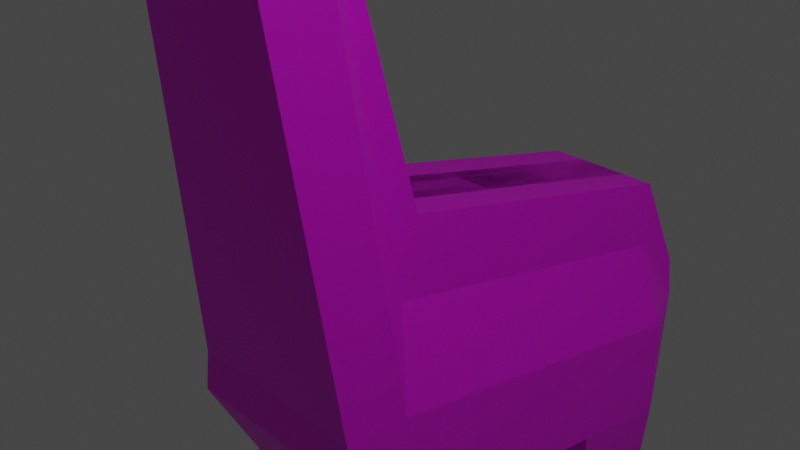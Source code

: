 # Source: lab3.blend  (saved by Blender 3.4.6; exported with 4.5.12 LTS)
import bpy
from mathutils import Matrix  # noqa: F401  (used for matrix-valued properties, if any)

bpy.ops.wm.read_factory_settings(use_empty=True)
scene = bpy.context.scene
scene.name = 'Scene'

# ---- collections
col_collection = bpy.data.collections.new('Collection'); scene.collection.children.link(col_collection)

# ---- images (referenced by path relative to the original .blend; pixels are not part of the script)
import os
ASSET_DIR = os.environ.get("B2B_ASSET_DIR", "")  # directory of the original .blend (textures are referenced by path, not embedded)
HERE = os.path.dirname(os.path.abspath(__file__))  # packed textures are extracted next to this script under _unpacked/

def load_image(name, relpath, width, height, colorspace="sRGB"):
    """Load a texture the original file referenced (path relative to the .blend, or extracted next to this script)."""
    p = next((c for c in (os.path.join(HERE, relpath), os.path.join(ASSET_DIR, relpath)) if relpath and os.path.exists(c)), "")
    if p:
        img = bpy.data.images.load(p, check_existing=True)
        img.name = name
    else:  # same state as the original file: an image datablock whose file is absent (Cycles renders it pink)
        img = bpy.data.images.new(name, width, height)
        img.source = "FILE"
        img.filepath = "//" + (relpath or name)
    img.colorspace_settings.name = colorspace
    return img
img_gyulai_png = load_image('Gyulai.png', 'Gyulai.png', 1024, 1024, 'sRGB')
img_weezer_jpg = load_image('Weezer.jpg', 'Weezer.jpg', 1024, 1024, 'sRGB')

# ---- materials (node trees are filled in below, after node groups)
mat_guali = bpy.data.materials.new('Guali')
mat_guali.use_transparent_shadow = False
mat_material_001 = bpy.data.materials.new('Material.001')
mat_material_001.use_transparent_shadow = False
mat_material_004 = bpy.data.materials.new('Material.004')
mat_material_004.use_transparent_shadow = False

# ---- material node trees
mat_guali.use_nodes = True; mat_guali.node_tree.nodes.clear()
_N = mat_guali.node_tree.nodes; _L = mat_guali.node_tree.links
n0 = _N.new('ShaderNodeBsdfPrincipled'); n0.name = 'Principled BSDF'; n0.location = (10, 300)
n0.distribution = 'GGX'
n0.subsurface_method = 'RANDOM_WALK_SKIN'
n0.inputs[3].default_value = 1.45
n0.inputs[27].default_value = (0.0, 0.0, 0.0, 1.0)
n0.inputs[28].default_value = 1.0
n1 = _N.new('ShaderNodeOutputMaterial'); n1.name = 'Material Output'; n1.location = (300, 300)
n2 = _N.new('ShaderNodeTexImage'); n2.name = 'Image Texture'; n2.location = (-280, 280)
n2.image = img_gyulai_png
_L.new(n0.outputs[0], n1.inputs[0])
_L.new(n2.outputs[0], n0.inputs[0])
n1.is_active_output = True
mat_material_001.use_nodes = True; mat_material_001.node_tree.nodes.clear()
_N = mat_material_001.node_tree.nodes; _L = mat_material_001.node_tree.links
n0 = _N.new('ShaderNodeBsdfPrincipled'); n0.name = 'Principled BSDF'; n0.location = (10, 300)
n0.distribution = 'GGX'
n0.subsurface_method = 'RANDOM_WALK_SKIN'
n0.inputs[3].default_value = 1.45
n0.inputs[27].default_value = (0.0, 0.0, 0.0, 1.0)
n0.inputs[28].default_value = 1.0
n1 = _N.new('ShaderNodeOutputMaterial'); n1.name = 'Material Output'; n1.location = (300, 300)
n2 = _N.new('ShaderNodeTexImage'); n2.name = 'Image Texture'; n2.location = (-280, 280)
n2.image = img_weezer_jpg
_L.new(n0.outputs[0], n1.inputs[0])
_L.new(n2.outputs[0], n0.inputs[0])
n1.is_active_output = True
mat_material_004.use_nodes = True; mat_material_004.node_tree.nodes.clear()
_N = mat_material_004.node_tree.nodes; _L = mat_material_004.node_tree.links
n0 = _N.new('ShaderNodeBsdfPrincipled'); n0.name = 'Principled BSDF'; n0.location = (10, 300)
n0.distribution = 'GGX'
n0.subsurface_method = 'RANDOM_WALK_SKIN'
n0.inputs[3].default_value = 1.45
n0.inputs[27].default_value = (0.0, 0.0, 0.0, 1.0)
n0.inputs[28].default_value = 1.0
n1 = _N.new('ShaderNodeOutputMaterial'); n1.name = 'Material Output'; n1.location = (300, 300)
n2 = _N.new('ShaderNodeTexImage'); n2.name = 'Image Texture'; n2.location = (-280, 280)
n2.image = img_weezer_jpg
_L.new(n0.outputs[0], n1.inputs[0])
_L.new(n2.outputs[0], n0.inputs[0])
n1.is_active_output = True

# ---- world
world_world = bpy.data.worlds.new('World'); scene.world = world_world
world_world.use_nodes = True; world_world.node_tree.nodes.clear()
_N = world_world.node_tree.nodes; _L = world_world.node_tree.links
n0 = _N.new('ShaderNodeOutputWorld'); n0.name = 'World Output'; n0.location = (300, 300)
n1 = _N.new('ShaderNodeBackground'); n1.name = 'Background'; n1.location = (10, 300)
n1.inputs[0].default_value = (0.05088, 0.05088, 0.05088, 1.0)
_L.new(n1.outputs[0], n0.inputs[0])
n0.is_active_output = True
world_world.color = (0.05088, 0.05088, 0.05088)
world_world.use_sun_shadow = False
world_world.sun_shadow_jitter_overblur = 0.0

# ---- cameras
cam_camera = bpy.data.cameras.new('Camera')
cam_camera.clip_end = 100.0
cam_camera.ortho_scale = 7.314

# ---- lights
light_light = bpy.data.lights.new('Light', 'POINT')
light_light.transmission_factor = 0.0
light_light.energy = 959.0
light_light.shadow_soft_size = 0.1
light_light.shadow_maximum_resolution = 0.006
light_light.use_absolute_resolution = True

# ---- meshes
me_cylinder_002 = bpy.data.meshes.new('Cylinder.002')
me_cylinder_002.from_pydata([(0.0, 1.0, -0.75), (0.0, 1.0, 0.75), (0.1951, 0.9808, -0.75), (0.1951, 0.9808, 0.75), (0.3827, 0.9239, -0.75), (0.3827, 0.9239, 0.75), (0.5556, 0.8315, -0.75), (0.5556, 0.8315, 0.75), (0.7071, 0.7071, -0.75), (0.7071, 0.7071, 0.75), (0.8315, 0.5556, -0.75), (0.8315, 0.5556, 0.75), (0.9239, 0.3827, -0.75), (0.9239, 0.3827, 0.75), (0.9808, 0.1951, -0.75), (0.9808, 0.1951, 0.75), (1.0, 0.0, -0.75), (1.0, 0.0, 0.75), (0.9808, -0.1951, -0.75), (0.9808, -0.1951, 0.75), (0.9239, -0.3827, -0.75), (0.9239, -0.3827, 0.75), (0.8315, -0.5556, -0.75), (0.8315, -0.5556, 0.75), (0.7071, -0.7071, -0.75), (0.7071, -0.7071, 0.75), (0.5556, -0.8315, -0.75), (0.5556, -0.8315, 0.75), (0.3827, -0.9239, -0.75), (0.3827, -0.9239, 0.75), (0.1951, -0.9808, -0.75), (0.1951, -0.9808, 0.75), (0.0, -1.0, -0.75), (0.0, -1.0, 0.75), (-0.1951, -0.9808, -0.75), (-0.1951, -0.9808, 0.75), (-0.3827, -0.9239, -0.75), (-0.3827, -0.9239, 0.75), (-0.5556, -0.8315, -0.75), (-0.5556, -0.8315, 0.75), (-0.7071, -0.7071, -0.75), (-0.7071, -0.7071, 0.75), (-0.8315, -0.5556, -0.75), (-0.8315, -0.5556, 0.75), (-0.9239, -0.3827, -0.75), (-0.9239, -0.3827, 0.75), (-0.9808, -0.1951, -0.75), (-0.9808, -0.1951, 0.75), (-1.0, 0.0, -0.75), (-1.0, 0.0, 0.75), (-0.9808, 0.1951, -0.75), (-0.9808, 0.1951, 0.75), (-0.9239, 0.3827, -0.75), (-0.9239, 0.3827, 0.75), (-0.8315, 0.5556, -0.75), (-0.8315, 0.5556, 0.75), (-0.7071, 0.7071, -0.75), (-0.7071, 0.7071, 0.75), (-0.5556, 0.8315, -0.75), (-0.5556, 0.8315, 0.75), (-0.3827, 0.9239, -0.75), (-0.3827, 0.9239, 0.75), (-0.1951, 0.9808, -0.75), (-0.1951, 0.9808, 0.75), (0.0, 0.0, -0.75), (0.0, 0.9272, -0.6814), (0.0, 0.9, 0.75), (0.1809, 0.9094, -0.6814), (0.1756, 0.8827, 0.75), (0.3548, 0.8566, -0.6814), (0.3444, 0.8315, 0.75), (0.5151, 0.7709, -0.6814), (0.5, 0.7483, 0.75), (0.6556, 0.6556, -0.6814), (0.6364, 0.6364, 0.75), (0.7709, 0.5151, -0.6814), (0.7483, 0.5, 0.75), (0.8566, 0.3548, -0.6814), (0.8315, 0.3444, 0.75), (0.9094, 0.1809, -0.6814), (0.8827, 0.1756, 0.75), (0.9272, 0.0, -0.6814), (0.9, 0.0, 0.75), (0.9094, -0.1809, -0.6814), (0.8827, -0.1756, 0.75), (0.8566, -0.3548, -0.6814), (0.8315, -0.3444, 0.75), (0.7709, -0.5151, -0.6814), (0.7483, -0.5, 0.75), (0.6556, -0.6556, -0.6814), (0.6364, -0.6364, 0.75), (0.5151, -0.7709, -0.6814), (0.5, -0.7483, 0.75), (0.3548, -0.8566, -0.6814), (0.3444, -0.8315, 0.75), (0.1809, -0.9094, -0.6814), (0.1756, -0.8827, 0.75), (0.0, -0.9272, -0.6814), (0.0, -0.9, 0.75), (-0.1809, -0.9094, -0.6814), (-0.1756, -0.8827, 0.75), (-0.3548, -0.8566, -0.6814), (-0.3444, -0.8315, 0.75), (-0.5151, -0.7709, -0.6814), (-0.5, -0.7483, 0.75), (-0.6556, -0.6556, -0.6814), (-0.6364, -0.6364, 0.75), (-0.7709, -0.5151, -0.6814), (-0.7483, -0.5, 0.75), (-0.8566, -0.3548, -0.6814), (-0.8315, -0.3444, 0.75), (-0.9094, -0.1809, -0.6814), (-0.8827, -0.1756, 0.75), (-0.9272, 0.0, -0.6814), (-0.9, 0.0, 0.75), (-0.9094, 0.1809, -0.6814), (-0.8827, 0.1756, 0.75), (-0.8566, 0.3548, -0.6814), (-0.8315, 0.3444, 0.75), (-0.7709, 0.5151, -0.6814), (-0.7483, 0.5, 0.75), (-0.6556, 0.6556, -0.6814), (-0.6364, 0.6364, 0.75), (-0.5151, 0.7709, -0.6814), (-0.5, 0.7483, 0.75), (-0.3548, 0.8566, -0.6814), (-0.3444, 0.8315, 0.75), (-0.1809, 0.9094, -0.6814), (-0.1756, 0.8827, 0.75), (-2.262e-16, 0.0, -0.65), (0.01489, 0.934, -0.4252), (0.01292, 0.996, -0.3805), (0.01423, 1.067, -0.321), (0.01386, 1.131, -0.2515), (0.01279, 1.191, -0.1781), (0.01053, 1.244, -0.09806), (0.007569, 1.288, -0.01469), (0.004171, 1.326, 0.07064), (2.213e-05, 1.348, 0.1578), (-0.004248, 1.358, 0.2422), (-0.008528, 1.353, 0.322), (-0.01255, 1.33, 0.3926), (-0.01576, 1.28, 0.4465), (-0.01828, 1.215, 0.4887), (-0.0204, 1.14, 0.5239), (-0.02104, 1.049, 0.5364), (-0.01729, 0.9692, 0.5519), (-0.01729, 0.9753, 0.6481), (-0.02098, 1.066, 0.64), (-0.02017, 1.17, 0.6246), (-0.01756, 1.266, 0.5809), (-0.01414, 1.352, 0.5235), (-0.009506, 1.421, 0.4451), (-0.003869, 1.455, 0.346), (0.001706, 1.463, 0.2422), (0.006948, 1.451, 0.1386), (0.01177, 1.425, 0.03678), (0.0156, 1.383, -0.05899), (0.01888, 1.334, -0.1516), (0.02135, 1.276, -0.2395), (0.02253, 1.21, -0.3205), (0.02291, 1.138, -0.3974), (0.0214, 1.058, -0.4648), (0.02219, 0.9797, -0.5097), (0.07905, 0.9751, 0.6481), (0.08402, 1.065, 0.64), (0.08482, 1.168, 0.6249), (0.08741, 1.263, 0.5817), (0.09077, 1.347, 0.5252), (0.09533, 1.416, 0.4481), (0.1009, 1.45, 0.3504), (0.1064, 1.457, 0.2477), (0.1116, 1.445, 0.1448), (0.1164, 1.42, 0.04336), (0.1202, 1.377, -0.05231), (0.1235, 1.328, -0.1449), (0.126, 1.27, -0.2329), (0.1272, 1.203, -0.3143), (0.1276, 1.132, -0.3915), (0.126, 1.051, -0.4595), (0.1181, 0.9722, -0.5055), (0.07904, 0.969, 0.552), (0.08396, 1.048, 0.5365), (0.0846, 1.138, 0.5242), (0.08668, 1.213, 0.4895), (0.08915, 1.276, 0.4482), (0.09228, 1.325, 0.3956), (0.09622, 1.348, 0.3264), (0.1004, 1.352, 0.2477), (0.1047, 1.342, 0.164), (0.1088, 1.321, 0.07722), (0.1122, 1.282, -0.008015), (0.1152, 1.238, -0.09139), (0.1174, 1.185, -0.1715), (0.1185, 1.125, -0.2453), (0.1189, 1.06, -0.3152), (0.1176, 0.9888, -0.3752), (0.1108, 0.9264, -0.421), (0.01173, 0.9599, -0.4066), (0.01354, 1.031, -0.3506), (0.01424, 1.1, -0.2874), (0.01351, 1.162, -0.2158), (0.01165, 1.217, -0.138), (0.009277, 1.268, -0.05748), (0.005881, 1.307, 0.02797), (0.002085, 1.337, 0.1143), (-0.002045, 1.358, 0.2009), (-0.006432, 1.358, 0.2835), (-0.01053, 1.341, 0.3569), (-0.01416, 1.306, 0.4196), (-0.01732, 1.254, 0.4727), (-0.01931, 1.178, 0.5058), (-0.02074, 1.095, 0.5305), (-0.02137, 1.003, 0.5427), (-0.02135, 1.014, 0.6471), (-0.02061, 1.118, 0.6328), (-0.01886, 1.218, 0.6027), (-0.01625, 1.314, 0.5591), (-0.01186, 1.388, 0.4851), (-0.006687, 1.438, 0.3956), (-0.001073, 1.463, 0.2947), (0.004485, 1.462, 0.1897), (0.00936, 1.438, 0.08769), (0.01371, 1.404, -0.01126), (0.01749, 1.361, -0.1067), (0.02012, 1.305, -0.1955), (0.02214, 1.244, -0.281), (0.02293, 1.175, -0.36), (0.02215, 1.098, -0.4311), (0.01998, 1.016, -0.4951), (0.08365, 1.013, 0.6472), (0.08439, 1.117, 0.6329), (0.08612, 1.216, 0.6032), (0.08869, 1.31, 0.5602), (0.09301, 1.383, 0.4874), (0.09811, 1.433, 0.3993), (0.1036, 1.457, 0.2997), (0.1092, 1.456, 0.1956), (0.114, 1.433, 0.09407), (0.1183, 1.399, -0.004621), (0.1221, 1.355, -0.1), (0.1248, 1.299, -0.1889), (0.1268, 1.238, -0.2746), (0.1276, 1.169, -0.3539), (0.1268, 1.091, -0.4255), (0.1246, 1.008, -0.4902), (0.08363, 1.002, 0.5428), (0.08426, 1.093, 0.5306), (0.08567, 1.175, 0.5063), (0.08762, 1.25, 0.4738), (0.09071, 1.301, 0.4219), (0.09427, 1.335, 0.3606), (0.09829, 1.352, 0.2885), (0.1026, 1.352, 0.2069), (0.1067, 1.331, 0.1207), (0.1105, 1.302, 0.03461), (0.1139, 1.263, -0.05076), (0.1163, 1.212, -0.1314), (0.1181, 1.156, -0.2094), (0.1189, 1.093, -0.2814), (0.1182, 1.024, -0.3451), (0.1163, 0.9522, -0.4017), (0.06155, 0.922, -0.4079), (0.06418, 0.9847, -0.3674), (0.06547, 1.055, -0.3086), (0.0651, 1.118, -0.2399), (0.06405, 1.178, -0.1672), (0.06181, 1.23, -0.08809), (0.05889, 1.273, -0.005865), (0.05555, 1.311, 0.07813), (0.05149, 1.333, 0.1633), (0.04736, 1.342, 0.245), (0.04327, 1.338, 0.3212), (0.03948, 1.316, 0.3876), (0.03649, 1.269, 0.4378), (0.03411, 1.208, 0.4777), (0.03207, 1.136, 0.5116), (0.03145, 1.046, 0.5236), (0.03087, 0.968, 0.5346), (0.1318, 0.9479, -0.4625), (0.1348, 1.019, -0.4167), (0.1362, 1.095, -0.3526), (0.1358, 1.163, -0.279), (0.1347, 1.227, -0.2014), (0.1323, 1.282, -0.1173), (0.1292, 1.329, -0.02934), (0.1256, 1.369, 0.06111), (0.1211, 1.393, 0.1551), (0.1164, 1.403, 0.2484), (0.1115, 1.398, 0.339), (0.1068, 1.369, 0.4222), (0.103, 1.311, 0.4869), (0.1, 1.237, 0.5357), (0.09772, 1.153, 0.5746), (0.097, 1.056, 0.5883), (0.09639, 0.972, 0.6), (0.07147, 0.9842, -0.5228), (0.07477, 1.062, -0.4726), (0.0763, 1.144, -0.4039), (0.07593, 1.216, -0.326), (0.07473, 1.284, -0.2438), (0.07223, 1.342, -0.1549), (0.06891, 1.391, -0.06114), (0.06503, 1.435, 0.03588), (0.06014, 1.461, 0.1393), (0.05479, 1.473, 0.245), (0.04908, 1.465, 0.3512), (0.04329, 1.429, 0.4531), (0.03852, 1.358, 0.5339), (0.03501, 1.271, 0.5927), (0.03236, 1.173, 0.6372), (0.03153, 1.068, 0.6528), (0.03088, 0.9763, 0.6654), (0.001264, 0.9582, -0.4682), (0.004199, 1.028, -0.4233), (0.005603, 1.103, -0.3599), (0.005232, 1.171, -0.2868), (0.004108, 1.234, -0.2096), (0.001743, 1.289, -0.1256), (-0.001378, 1.336, -0.03767), (-0.004991, 1.377, 0.0529), (-0.00948, 1.4, 0.1474), (-0.01424, 1.411, 0.2415), (-0.01917, 1.405, 0.3334), (-0.02402, 1.376, 0.4185), (-0.02795, 1.317, 0.4848), (-0.03092, 1.241, 0.5347), (-0.03329, 1.155, 0.5742), (-0.03402, 1.057, 0.5882), (-0.03464, 0.9723, 0.6), (-0.03437, 1.008, 0.5949), (-0.03368, 1.107, 0.5816), (-0.03209, 1.198, 0.5542), (-0.02978, 1.284, 0.5157), (-0.026, 1.347, 0.4521), (-0.02159, 1.39, 0.3757), (-0.01672, 1.411, 0.2885), (-0.01175, 1.411, 0.1946), (-0.007241, 1.388, 0.1002), (-0.003166, 1.357, 0.007536), (0.0004205, 1.315, -0.08293), (0.00292, 1.262, -0.1676), (0.004859, 1.204, -0.2492), (0.00562, 1.138, -0.3245), (0.004886, 1.066, -0.3915), (0.002899, 0.9887, -0.4515), (0.03115, 1.015, 0.6601), (0.03191, 1.12, 0.6455), (0.03368, 1.222, 0.615), (0.03635, 1.319, 0.5703), (0.04086, 1.395, 0.4944), (0.04618, 1.447, 0.4022), (0.05195, 1.473, 0.2986), (0.05763, 1.472, 0.1913), (0.06259, 1.448, 0.08758), (0.067, 1.414, -0.0128), (0.07082, 1.369, -0.1095), (0.07348, 1.313, -0.1994), (0.07553, 1.251, -0.2859), (0.07633, 1.181, -0.366), (0.07554, 1.103, -0.4383), (0.07331, 1.019, -0.5036), (0.09665, 1.008, 0.595), (0.09733, 1.105, 0.5818), (0.0989, 1.195, 0.5548), (0.1012, 1.28, 0.5172), (0.1049, 1.341, 0.455), (0.1092, 1.383, 0.3804), (0.1139, 1.404, 0.2947), (0.1189, 1.404, 0.202), (0.1233, 1.381, 0.1082), (0.1274, 1.349, 0.01582), (0.131, 1.308, -0.07455), (0.1335, 1.255, -0.1593), (0.1354, 1.197, -0.2412), (0.1362, 1.13, -0.3169), (0.1355, 1.057, -0.3846), (0.1334, 0.9792, -0.4453), (0.03113, 1.001, 0.5298), (0.03175, 1.091, 0.5179), (0.03313, 1.171, 0.4941), (0.03502, 1.245, 0.4626), (0.03799, 1.293, 0.4127), (0.04139, 1.326, 0.3539), (0.04526, 1.343, 0.2846), (0.04948, 1.342, 0.2053), (0.05351, 1.322, 0.1208), (0.05723, 1.292, 0.03615), (0.06058, 1.254, -0.04802), (0.06292, 1.204, -0.1276), (0.06476, 1.149, -0.2045), (0.06548, 1.087, -0.2754), (0.0648, 1.02, -0.3379), (0.06302, 0.9491, -0.3932)], [], [(0, 1, 3, 2), (2, 3, 5, 4), (4, 5, 7, 6), (6, 7, 9, 8), (8, 9, 11, 10), (10, 11, 13, 12), (12, 13, 15, 14), (14, 15, 17, 16), (16, 17, 19, 18), (18, 19, 21, 20), (20, 21, 23, 22), (22, 23, 25, 24), (24, 25, 27, 26), (26, 27, 29, 28), (28, 29, 31, 30), (30, 31, 33, 32), (32, 33, 35, 34), (34, 35, 37, 36), (36, 37, 39, 38), (38, 39, 41, 40), (40, 41, 43, 42), (42, 43, 45, 44), (44, 45, 47, 46), (46, 47, 49, 48), (48, 49, 51, 50), (50, 51, 53, 52), (52, 53, 55, 54), (54, 55, 57, 56), (56, 57, 59, 58), (58, 59, 61, 60), (60, 61, 63, 62), (62, 63, 1, 0), (32, 34, 64), (50, 52, 64), (6, 8, 64), (24, 26, 64), (42, 44, 64), (60, 62, 64), (16, 18, 64), (34, 36, 64), (52, 54, 64), (8, 10, 64), (26, 28, 64), (44, 46, 64), (0, 2, 64), (62, 0, 64), (18, 20, 64), (36, 38, 64), (54, 56, 64), (10, 12, 64), (28, 30, 64), (46, 48, 64), (2, 4, 64), (20, 22, 64), (38, 40, 64), (56, 58, 64), (12, 14, 64), (30, 32, 64), (48, 50, 64), (4, 6, 64), (22, 24, 64), (40, 42, 64), (58, 60, 64), (14, 16, 64), (65, 67, 68, 66), (67, 69, 70, 68), (69, 71, 72, 70), (71, 73, 74, 72), (73, 75, 76, 74), (75, 77, 78, 76), (77, 79, 80, 78), (79, 81, 82, 80), (81, 83, 84, 82), (83, 85, 86, 84), (85, 87, 88, 86), (87, 89, 90, 88), (89, 91, 92, 90), (91, 93, 94, 92), (93, 95, 96, 94), (95, 97, 98, 96), (97, 99, 100, 98), (99, 101, 102, 100), (101, 103, 104, 102), (103, 105, 106, 104), (105, 107, 108, 106), (107, 109, 110, 108), (109, 111, 112, 110), (111, 113, 114, 112), (113, 115, 116, 114), (115, 117, 118, 116), (117, 119, 120, 118), (119, 121, 122, 120), (121, 123, 124, 122), (123, 125, 126, 124), (125, 127, 128, 126), (127, 65, 66, 128), (97, 129, 99), (115, 129, 117), (71, 129, 73), (89, 129, 91), (107, 129, 109), (125, 129, 127), (81, 129, 83), (99, 129, 101), (117, 129, 119), (73, 129, 75), (91, 129, 93), (109, 129, 111), (65, 129, 67), (127, 129, 65), (83, 129, 85), (101, 129, 103), (119, 129, 121), (75, 129, 77), (93, 129, 95), (111, 129, 113), (67, 129, 69), (85, 129, 87), (103, 129, 105), (121, 129, 123), (77, 129, 79), (95, 129, 97), (113, 129, 115), (69, 129, 71), (87, 129, 89), (105, 129, 107), (123, 129, 125), (79, 129, 81), (3, 1, 66, 68), (5, 3, 68, 70), (7, 5, 70, 72), (9, 7, 72, 74), (11, 9, 74, 76), (13, 11, 76, 78), (15, 13, 78, 80), (17, 15, 80, 82), (19, 17, 82, 84), (21, 19, 84, 86), (23, 21, 86, 88), (25, 23, 88, 90), (27, 25, 90, 92), (29, 27, 92, 94), (31, 29, 94, 96), (33, 31, 96, 98), (35, 33, 98, 100), (37, 35, 100, 102), (39, 37, 102, 104), (41, 39, 104, 106), (43, 41, 106, 108), (45, 43, 108, 110), (47, 45, 110, 112), (49, 47, 112, 114), (51, 49, 114, 116), (53, 51, 116, 118), (55, 53, 118, 120), (57, 55, 120, 122), (59, 57, 122, 124), (61, 59, 124, 126), (63, 61, 126, 128), (1, 63, 128, 66), (393, 263, 131, 198), (392, 264, 132, 199), (391, 265, 133, 200), (390, 266, 134, 201), (389, 267, 135, 202), (388, 268, 136, 203), (387, 269, 137, 204), (386, 270, 138, 205), (385, 271, 139, 206), (384, 272, 140, 207), (383, 273, 141, 208), (382, 274, 142, 209), (381, 275, 143, 210), (380, 276, 144, 211), (379, 277, 145, 212), (378, 278, 146, 213), (377, 280, 196, 261), (376, 281, 195, 260), (375, 282, 194, 259), (374, 283, 193, 258), (373, 284, 192, 257), (372, 285, 191, 256), (371, 286, 190, 255), (370, 287, 189, 254), (369, 288, 188, 253), (368, 289, 187, 252), (367, 290, 186, 251), (366, 291, 185, 250), (365, 292, 184, 249), (364, 293, 183, 248), (363, 294, 182, 247), (362, 295, 181, 246), (361, 297, 179, 245), (360, 298, 178, 244), (359, 299, 177, 243), (358, 300, 176, 242), (357, 301, 175, 241), (356, 302, 174, 240), (355, 303, 173, 239), (354, 304, 172, 238), (353, 305, 171, 237), (352, 306, 170, 236), (351, 307, 169, 235), (350, 308, 168, 234), (349, 309, 167, 233), (348, 310, 166, 232), (347, 311, 165, 231), (346, 312, 164, 230), (345, 314, 162, 229), (344, 315, 161, 228), (343, 316, 160, 227), (342, 317, 159, 226), (341, 318, 158, 225), (340, 319, 157, 224), (339, 320, 156, 223), (338, 321, 155, 222), (337, 322, 154, 221), (336, 323, 153, 220), (335, 324, 152, 219), (334, 325, 151, 218), (333, 326, 150, 217), (332, 327, 149, 216), (331, 328, 148, 215), (330, 329, 147, 214), (328, 330, 214, 148), (145, 213, 330, 328), (213, 146, 329, 330), (327, 331, 215, 149), (144, 212, 331, 327), (212, 145, 328, 331), (326, 332, 216, 150), (143, 211, 332, 326), (211, 144, 327, 332), (325, 333, 217, 151), (142, 210, 333, 325), (210, 143, 326, 333), (324, 334, 218, 152), (141, 209, 334, 324), (209, 142, 325, 334), (323, 335, 219, 153), (140, 208, 335, 323), (208, 141, 324, 335), (322, 336, 220, 154), (139, 207, 336, 322), (207, 140, 323, 336), (321, 337, 221, 155), (138, 206, 337, 321), (206, 139, 322, 337), (320, 338, 222, 156), (137, 205, 338, 320), (205, 138, 321, 338), (319, 339, 223, 157), (136, 204, 339, 319), (204, 137, 320, 339), (318, 340, 224, 158), (135, 203, 340, 318), (203, 136, 319, 340), (317, 341, 225, 159), (134, 202, 341, 317), (202, 135, 318, 341), (316, 342, 226, 160), (133, 201, 342, 316), (201, 134, 317, 342), (315, 343, 227, 161), (132, 200, 343, 315), (200, 133, 316, 343), (314, 344, 228, 162), (131, 199, 344, 314), (199, 132, 315, 344), (313, 345, 229, 163), (130, 198, 345, 313), (198, 131, 314, 345), (311, 346, 230, 165), (148, 214, 346, 311), (214, 147, 312, 346), (310, 347, 231, 166), (149, 215, 347, 310), (215, 148, 311, 347), (309, 348, 232, 167), (150, 216, 348, 309), (216, 149, 310, 348), (308, 349, 233, 168), (151, 217, 349, 308), (217, 150, 309, 349), (307, 350, 234, 169), (152, 218, 350, 307), (218, 151, 308, 350), (306, 351, 235, 170), (153, 219, 351, 306), (219, 152, 307, 351), (305, 352, 236, 171), (154, 220, 352, 305), (220, 153, 306, 352), (304, 353, 237, 172), (155, 221, 353, 304), (221, 154, 305, 353), (303, 354, 238, 173), (156, 222, 354, 303), (222, 155, 304, 354), (302, 355, 239, 174), (157, 223, 355, 302), (223, 156, 303, 355), (301, 356, 240, 175), (158, 224, 356, 301), (224, 157, 302, 356), (300, 357, 241, 176), (159, 225, 357, 300), (225, 158, 301, 357), (299, 358, 242, 177), (160, 226, 358, 299), (226, 159, 300, 358), (298, 359, 243, 178), (161, 227, 359, 298), (227, 160, 299, 359), (297, 360, 244, 179), (162, 228, 360, 297), (228, 161, 298, 360), (296, 361, 245, 180), (163, 229, 361, 296), (229, 162, 297, 361), (294, 362, 246, 182), (165, 230, 362, 294), (230, 164, 295, 362), (293, 363, 247, 183), (166, 231, 363, 293), (231, 165, 294, 363), (292, 364, 248, 184), (167, 232, 364, 292), (232, 166, 293, 364), (291, 365, 249, 185), (168, 233, 365, 291), (233, 167, 292, 365), (290, 366, 250, 186), (169, 234, 366, 290), (234, 168, 291, 366), (289, 367, 251, 187), (170, 235, 367, 289), (235, 169, 290, 367), (288, 368, 252, 188), (171, 236, 368, 288), (236, 170, 289, 368), (287, 369, 253, 189), (172, 237, 369, 287), (237, 171, 288, 369), (286, 370, 254, 190), (173, 238, 370, 286), (238, 172, 287, 370), (285, 371, 255, 191), (174, 239, 371, 285), (239, 173, 286, 371), (284, 372, 256, 192), (175, 240, 372, 284), (240, 174, 285, 372), (283, 373, 257, 193), (176, 241, 373, 283), (241, 175, 284, 373), (282, 374, 258, 194), (177, 242, 374, 282), (242, 176, 283, 374), (281, 375, 259, 195), (178, 243, 375, 281), (243, 177, 282, 375), (280, 376, 260, 196), (179, 244, 376, 280), (244, 178, 281, 376), (279, 377, 261, 197), (180, 245, 377, 279), (245, 179, 280, 377), (277, 378, 213, 145), (182, 246, 378, 277), (246, 181, 278, 378), (276, 379, 212, 144), (183, 247, 379, 276), (247, 182, 277, 379), (275, 380, 211, 143), (184, 248, 380, 275), (248, 183, 276, 380), (274, 381, 210, 142), (185, 249, 381, 274), (249, 184, 275, 381), (273, 382, 209, 141), (186, 250, 382, 273), (250, 185, 274, 382), (272, 383, 208, 140), (187, 251, 383, 272), (251, 186, 273, 383), (271, 384, 207, 139), (188, 252, 384, 271), (252, 187, 272, 384), (270, 385, 206, 138), (189, 253, 385, 270), (253, 188, 271, 385), (269, 386, 205, 137), (190, 254, 386, 269), (254, 189, 270, 386), (268, 387, 204, 136), (191, 255, 387, 268), (255, 190, 269, 387), (267, 388, 203, 135), (192, 256, 388, 267), (256, 191, 268, 388), (266, 389, 202, 134), (193, 257, 389, 266), (257, 192, 267, 389), (265, 390, 201, 133), (194, 258, 390, 265), (258, 193, 266, 390), (264, 391, 200, 132), (195, 259, 391, 264), (259, 194, 265, 391), (263, 392, 199, 131), (196, 260, 392, 263), (260, 195, 264, 392), (262, 393, 198, 130), (197, 261, 393, 262), (261, 196, 263, 393)])
me_cylinder_002.polygons.foreach_set('use_smooth', [True] * 416)
_uv = me_cylinder_002.uv_layers.new(name='UVMap')
_uv.uv.foreach_set('vector', [1.0, 0.0, 1.0, 1.0, 0.9688, 1.0, 0.9688, 0.0, 0.9688, 0.0, 0.9688, 1.0, 0.9375, 1.0, 0.9375, 0.0, 0.9375, 0.0, 0.9375, 1.0, 0.9062, 1.0, 0.9062, 0.0, 0.9062, 0.0, 0.9062, 1.0, 0.875, 1.0, 0.875, 0.0, 0.875, 0.0, 0.875, 1.0, 0.8438, 1.0, 0.8438, 0.0, 0.8438, 0.0, 0.8438, 1.0, 0.8125, 1.0, 0.8125, 0.0, 0.8125, 0.0, 0.8125, 1.0, 0.7812, 1.0, 0.7812, 0.0, 0.7812, 0.0, 0.7812, 1.0, 0.75, 1.0, 0.75, 0.0, 0.75, 0.0, 0.75, 1.0, 0.7188, 1.0, 0.7188, 0.0, 0.7188, 0.0, 0.7188, 1.0, 0.6875, 1.0, 0.6875, 0.0, 0.6875, 0.0, 0.6875, 1.0, 0.6562, 1.0, 0.6562, 0.0, 0.6562, 0.0, 0.6562, 1.0, 0.625, 1.0, 0.625, 0.0, 0.625, 0.0, 0.625, 1.0, 0.5938, 1.0, 0.5938, 0.0, 0.5938, 0.0, 0.5938, 1.0, 0.5625, 1.0, 0.5625, 0.0, 0.5625, 0.0, 0.5625, 1.0, 0.5312, 1.0, 0.5312, 0.0, 0.5312, 0.0, 0.5312, 1.0, 0.5, 1.0, 0.5, 0.0, 0.5, 0.0, 0.5, 1.0, 0.4688, 1.0, 0.4688, 0.0, 0.4688, 0.0, 0.4688, 1.0, 0.4375, 1.0, 0.4375, 0.0, 0.4375, 0.0, 0.4375, 1.0, 0.4062, 1.0, 0.4062, 0.0, 0.4062, 0.0, 0.4062, 1.0, 0.375, 1.0, 0.375, 0.0, 0.375, 0.0, 0.375, 1.0, 0.3438, 1.0, 0.3438, 0.0, 0.3438, 0.0, 0.3438, 1.0, 0.3125, 1.0, 0.3125, 0.0, 0.3125, 0.0, 0.3125, 1.0, 0.2812, 1.0, 0.2812, 0.0, 0.2812, 0.0, 0.2812, 1.0, 0.25, 1.0, 0.25, 0.0, 0.25, 0.0, 0.25, 1.0, 0.2188, 1.0, 0.2188, 0.0, 0.2188, 0.0, 0.2188, 1.0, 0.1875, 1.0, 0.1875, 0.0, 0.1875, 0.0, 0.1875, 1.0, 0.1562, 1.0, 0.1562, 0.0, 0.1562, 0.0, 0.1562, 1.0, 0.125, 1.0, 0.125, 0.0, 0.125, 0.0, 0.125, 1.0, 0.09375, 1.0, 0.09375, 0.0, 0.09375, 0.0, 0.09375, 1.0, 0.0625, 1.0, 0.0625, 0.0, 0.0625, 0.0, 0.0625, 1.0, 0.03125, 1.0, 0.03125, 0.0, 0.03125, 0.0, 0.03125, 1.0, 0.0, 1.0, 0.0, 0.0, 0.5, 0.0, 0.4688, 0.0, 0.5, 0.0, 0.2188, 0.0, 0.1875, 0.0, 0.2188, 0.0, 0.9062, 0.0, 0.875, 0.0, 0.9062, 0.0, 0.625, 0.0, 0.5938, 0.0, 0.625, 0.0, 0.3438, 0.0, 0.3125, 0.0, 0.3438, 0.0, 0.0625, 0.0, 0.03125, 0.0, 0.0625, 0.0, 0.75, 0.0, 0.7188, 0.0, 0.75, 0.0, 0.4688, 0.0, 0.4375, 0.0, 0.4688, 0.0, 0.1875, 0.0, 0.1562, 0.0, 0.1875, 0.0, 0.875, 0.0, 0.8438, 0.0, 0.875, 0.0, 0.5938, 0.0, 0.5625, 0.0, 0.5938, 0.0, 0.3125, 0.0, 0.2812, 0.0, 0.3125, 0.0, 1.0, 0.0, 0.9688, 0.0, 1.0, 0.0, 0.03125, 0.0, 0.0, 0.0, 0.03125, 0.0, 0.7188, 0.0, 0.6875, 0.0, 0.7188, 0.0, 0.4375, 0.0, 0.4062, 0.0, 0.4375, 0.0, 0.1562, 0.0, 0.125, 0.0, 0.1562, 0.0, 0.8438, 0.0, 0.8125, 0.0, 0.8438, 0.0, 0.5625, 0.0, 0.5312, 0.0, 0.5625, 0.0, 0.2812, 0.0, 0.25, 0.0, 0.2812, 0.0, 0.9688, 0.0, 0.9375, 0.0, 0.9688, 0.0, 0.6875, 0.0, 0.6562, 0.0, 0.6875, 0.0, 0.4062, 0.0, 0.375, 0.0, 0.4062, 0.0, 0.125, 0.0, 0.09375, 0.0, 0.125, 0.0, 0.8125, 0.0, 0.7812, 0.0, 0.8125, 0.0, 0.5312, 0.0, 0.5, 0.0, 0.5312, 0.0, 0.25, 0.0, 0.2188, 0.0, 0.25, 0.0, 0.9375, 0.0, 0.9062, 0.0, 0.9375, 0.0, 0.6562, 0.0, 0.625, 0.0, 0.6562, 0.0, 0.375, 0.0, 0.3438, 0.0, 0.375, 0.0, 0.09375, 0.0, 0.0625, 0.0, 0.09375, 0.0, 0.7812, 0.0, 0.75, 0.0, 0.7812, 0.0, 1.0, 0.0, 0.9688, 0.0, 0.9688, 1.0, 1.0, 1.0, 0.9688, 0.0, 0.9375, 0.0, 0.9375, 1.0, 0.9688, 1.0, 0.9375, 0.0, 0.9062, 0.0, 0.9062, 1.0, 0.9375, 1.0, 0.9062, 0.0, 0.875, 0.0, 0.875, 1.0, 0.9062, 1.0, 0.875, 0.0, 0.8438, 0.0, 0.8438, 1.0, 0.875, 1.0, 0.8438, 0.0, 0.8125, 0.0, 0.8125, 1.0, 0.8438, 1.0, 0.8125, 0.0, 0.7812, 0.0, 0.7812, 1.0, 0.8125, 1.0, 0.7812, 0.0, 0.75, 0.0, 0.75, 1.0, 0.7812, 1.0, 0.75, 0.0, 0.7188, 0.0, 0.7188, 1.0, 0.75, 1.0, 0.7188, 0.0, 0.6875, 0.0, 0.6875, 1.0, 0.7188, 1.0, 0.6875, 0.0, 0.6562, 0.0, 0.6562, 1.0, 0.6875, 1.0, 0.6562, 0.0, 0.625, 0.0, 0.625, 1.0, 0.6562, 1.0, 0.625, 0.0, 0.5938, 0.0, 0.5938, 1.0, 0.625, 1.0, 0.5938, 0.0, 0.5625, 0.0, 0.5625, 1.0, 0.5938, 1.0, 0.5625, 0.0, 0.5312, 0.0, 0.5312, 1.0, 0.5625, 1.0, 0.5312, 0.0, 0.5, 0.0, 0.5, 1.0, 0.5312, 1.0, 0.5, 0.0, 0.4688, 0.0, 0.4688, 1.0, 0.5, 1.0, 0.4688, 0.0, 0.4375, 0.0, 0.4375, 1.0, 0.4688, 1.0, 0.4375, 0.0, 0.4062, 0.0, 0.4062, 1.0, 0.4375, 1.0, 0.4062, 0.0, 0.375, 0.0, 0.375, 1.0, 0.4062, 1.0, 0.375, 0.0, 0.3438, 0.0, 0.3438, 1.0, 0.375, 1.0, 0.3438, 0.0, 0.3125, 0.0, 0.3125, 1.0, 0.3438, 1.0, 0.3125, 0.0, 0.2812, 0.0, 0.2812, 1.0, 0.3125, 1.0, 0.2812, 0.0, 0.25, 0.0, 0.25, 1.0, 0.2812, 1.0, 0.25, 0.0, 0.2188, 0.0, 0.2188, 1.0, 0.25, 1.0, 0.2188, 0.0, 0.1875, 0.0, 0.1875, 1.0, 0.2188, 1.0, 0.1875, 0.0, 0.1562, 0.0, 0.1562, 1.0, 0.1875, 1.0, 0.1562, 0.0, 0.125, 0.0, 0.125, 1.0, 0.1562, 1.0, 0.125, 0.0, 0.09375, 0.0, 0.09375, 1.0, 0.125, 1.0, 0.09375, 0.0, 0.0625, 0.0, 0.0625, 1.0, 0.09375, 1.0, 0.0625, 0.0, 0.03125, 0.0, 0.03125, 1.0, 0.0625, 1.0, 0.03125, 0.0, 0.0, 0.0, 0.0, 1.0, 0.03125, 1.0, 0.5, 0.0, 0.5, 0.0, 0.4688, 0.0, 0.2188, 0.0, 0.2188, 0.0, 0.1875, 0.0, 0.9062, 0.0, 0.9062, 0.0, 0.875, 0.0, 0.625, 0.0, 0.625, 0.0, 0.5938, 0.0, 0.3438, 0.0, 0.3438, 0.0, 0.3125, 0.0, 0.0625, 0.0, 0.0625, 0.0, 0.03125, 0.0, 0.75, 0.0, 0.75, 0.0, 0.7188, 0.0, 0.4688, 0.0, 0.4688, 0.0, 0.4375, 0.0, 0.1875, 0.0, 0.1875, 0.0, 0.1562, 0.0, 0.875, 0.0, 0.875, 0.0, 0.8438, 0.0, 0.5938, 0.0, 0.5938, 0.0, 0.5625, 0.0, 0.3125, 0.0, 0.3125, 0.0, 0.2812, 0.0, 1.0, 0.0, 1.0, 0.0, 0.9688, 0.0, 0.03125, 0.0, 0.03125, 0.0, 0.0, 0.0, 0.7188, 0.0, 0.7188, 0.0, 0.6875, 0.0, 0.4375, 0.0, 0.4375, 0.0, 0.4062, 0.0, 0.1562, 0.0, 0.1562, 0.0, 0.125, 0.0, 0.8438, 0.0, 0.8438, 0.0, 0.8125, 0.0, 0.5625, 0.0, 0.5625, 0.0, 0.5312, 0.0, 0.2812, 0.0, 0.2812, 0.0, 0.25, 0.0, 0.9688, 0.0, 0.9688, 0.0, 0.9375, 0.0, 0.6875, 0.0, 0.6875, 0.0, 0.6562, 0.0, 0.4062, 0.0, 0.4062, 0.0, 0.375, 0.0, 0.125, 0.0, 0.125, 0.0, 0.09375, 0.0, 0.8125, 0.0, 0.8125, 0.0, 0.7812, 0.0, 0.5312, 0.0, 0.5312, 0.0, 0.5, 0.0, 0.25, 0.0, 0.25, 0.0, 0.2188, 0.0, 0.9375, 0.0, 0.9375, 0.0, 0.9062, 0.0, 0.6562, 0.0, 0.6562, 0.0, 0.625, 0.0, 0.375, 0.0, 0.375, 0.0, 0.3438, 0.0, 0.09375, 0.0, 0.09375, 0.0, 0.0625, 0.0, 0.7812, 0.0, 0.7812, 0.0, 0.75, 0.0, 0.9688, 1.0, 1.0, 1.0, 1.0, 1.0, 0.9688, 1.0, 0.9375, 1.0, 0.9688, 1.0, 0.9688, 1.0, 0.9375, 1.0, 0.9062, 1.0, 0.9375, 1.0, 0.9375, 1.0, 0.9062, 1.0, 0.875, 1.0, 0.9062, 1.0, 0.9062, 1.0, 0.875, 1.0, 0.8438, 1.0, 0.875, 1.0, 0.875, 1.0, 0.8438, 1.0, 0.8125, 1.0, 0.8438, 1.0, 0.8438, 1.0, 0.8125, 1.0, 0.7812, 1.0, 0.8125, 1.0, 0.8125, 1.0, 0.7812, 1.0, 0.75, 1.0, 0.7812, 1.0, 0.7812, 1.0, 0.75, 1.0, 0.7188, 1.0, 0.75, 1.0, 0.75, 1.0, 0.7188, 1.0, 0.6875, 1.0, 0.7188, 1.0, 0.7188, 1.0, 0.6875, 1.0, 0.6562, 1.0, 0.6875, 1.0, 0.6875, 1.0, 0.6562, 1.0, 0.625, 1.0, 0.6562, 1.0, 0.6562, 1.0, 0.625, 1.0, 0.5938, 1.0, 0.625, 1.0, 0.625, 1.0, 0.5938, 1.0, 0.5625, 1.0, 0.5938, 1.0, 0.5938, 1.0, 0.5625, 1.0, 0.5312, 1.0, 0.5625, 1.0, 0.5625, 1.0, 0.5312, 1.0, 0.5, 1.0, 0.5312, 1.0, 0.5312, 1.0, 0.5, 1.0, 0.4688, 1.0, 0.5, 1.0, 0.5, 1.0, 0.4688, 1.0, 0.4375, 1.0, 0.4688, 1.0, 0.4688, 1.0, 0.4375, 1.0, 0.4062, 1.0, 0.4375, 1.0, 0.4375, 1.0, 0.4062, 1.0, 0.375, 1.0, 0.4062, 1.0, 0.4062, 1.0, 0.375, 1.0, 0.3438, 1.0, 0.375, 1.0, 0.375, 1.0, 0.3438, 1.0, 0.3125, 1.0, 0.3438, 1.0, 0.3438, 1.0, 0.3125, 1.0, 0.2812, 1.0, 0.3125, 1.0, 0.3125, 1.0, 0.2812, 1.0, 0.25, 1.0, 0.2812, 1.0, 0.2812, 1.0, 0.25, 1.0, 0.2188, 1.0, 0.25, 1.0, 0.25, 1.0, 0.2188, 1.0, 0.1875, 1.0, 0.2188, 1.0, 0.2188, 1.0, 0.1875, 1.0, 0.1562, 1.0, 0.1875, 1.0, 0.1875, 1.0, 0.1562, 1.0, 0.125, 1.0, 0.1562, 1.0, 0.1562, 1.0, 0.125, 1.0, 0.09375, 1.0, 0.125, 1.0, 0.125, 1.0, 0.09375, 1.0, 0.0625, 1.0, 0.09375, 1.0, 0.09375, 1.0, 0.0625, 1.0, 0.03125, 1.0, 0.0625, 1.0, 0.0625, 1.0, 0.03125, 1.0, 0.0, 1.0, 0.03125, 1.0, 0.03125, 1.0, 0.0, 1.0, 0.4079, 0.875, 0.4145, 0.875, 0.4145, 1.0, 0.4079, 1.0, 0.4211, 0.875, 0.4276, 0.875, 0.4276, 1.0, 0.4211, 1.0, 0.4342, 0.875, 0.4408, 0.875, 0.4408, 1.0, 0.4342, 1.0, 0.4474, 0.875, 0.4539, 0.875, 0.4539, 1.0, 0.4474, 1.0, 0.4605, 0.875, 0.4671, 0.875, 0.4671, 1.0, 0.4605, 1.0, 0.4737, 0.875, 0.4803, 0.875, 0.4803, 1.0, 0.4737, 1.0, 0.4868, 0.875, 0.4934, 0.875, 0.4934, 1.0, 0.4868, 1.0, 0.5, 0.875, 0.5066, 0.875, 0.5066, 1.0, 0.5, 1.0, 0.5132, 0.875, 0.5197, 0.875, 0.5197, 1.0, 0.5132, 1.0, 0.5263, 0.875, 0.5329, 0.875, 0.5329, 1.0, 0.5263, 1.0, 0.5395, 0.875, 0.5461, 0.875, 0.5461, 1.0, 0.5395, 1.0, 0.5526, 0.875, 0.5592, 0.875, 0.5592, 1.0, 0.5526, 1.0, 0.5658, 0.875, 0.5724, 0.875, 0.5724, 1.0, 0.5658, 1.0, 0.5789, 0.875, 0.5855, 0.875, 0.5855, 1.0, 0.5789, 1.0, 0.5921, 0.875, 0.5987, 0.875, 0.5987, 1.0, 0.5921, 1.0, 0.6053, 0.875, 0.6118, 0.875, 0.6118, 1.0, 0.6053, 1.0, 0.4079, 0.625, 0.4145, 0.625, 0.4145, 0.75, 0.4079, 0.75, 0.4211, 0.625, 0.4276, 0.625, 0.4276, 0.75, 0.4211, 0.75, 0.4342, 0.625, 0.4408, 0.625, 0.4408, 0.75, 0.4342, 0.75, 0.4474, 0.625, 0.4539, 0.625, 0.4539, 0.75, 0.4474, 0.75, 0.4605, 0.625, 0.4671, 0.625, 0.4671, 0.75, 0.4605, 0.75, 0.4737, 0.625, 0.4803, 0.625, 0.4803, 0.75, 0.4737, 0.75, 0.4868, 0.625, 0.4934, 0.625, 0.4934, 0.75, 0.4868, 0.75, 0.5, 0.625, 0.5066, 0.625, 0.5066, 0.75, 0.5, 0.75, 0.5132, 0.625, 0.5197, 0.625, 0.5197, 0.75, 0.5132, 0.75, 0.5263, 0.625, 0.5329, 0.625, 0.5329, 0.75, 0.5263, 0.75, 0.5395, 0.625, 0.5461, 0.625, 0.5461, 0.75, 0.5395, 0.75, 0.5526, 0.625, 0.5592, 0.625, 0.5592, 0.75, 0.5526, 0.75, 0.5658, 0.625, 0.5724, 0.625, 0.5724, 0.75, 0.5658, 0.75, 0.5789, 0.625, 0.5855, 0.625, 0.5855, 0.75, 0.5789, 0.75, 0.5921, 0.625, 0.5987, 0.625, 0.5987, 0.75, 0.5921, 0.75, 0.6053, 0.625, 0.6118, 0.625, 0.6118, 0.75, 0.6053, 0.75, 0.4079, 0.375, 0.4145, 0.375, 0.4145, 0.5, 0.4079, 0.5, 0.4211, 0.375, 0.4276, 0.375, 0.4276, 0.5, 0.4211, 0.5, 0.4342, 0.375, 0.4408, 0.375, 0.4408, 0.5, 0.4342, 0.5, 0.4474, 0.375, 0.4539, 0.375, 0.4539, 0.5, 0.4474, 0.5, 0.4605, 0.375, 0.4671, 0.375, 0.4671, 0.5, 0.4605, 0.5, 0.4737, 0.375, 0.4803, 0.375, 0.4803, 0.5, 0.4737, 0.5, 0.4868, 0.375, 0.4934, 0.375, 0.4934, 0.5, 0.4868, 0.5, 0.5, 0.375, 0.5066, 0.375, 0.5066, 0.5, 0.5, 0.5, 0.5132, 0.375, 0.5197, 0.375, 0.5197, 0.5, 0.5132, 0.5, 0.5263, 0.375, 0.5329, 0.375, 0.5329, 0.5, 0.5263, 0.5, 0.5395, 0.375, 0.5461, 0.375, 0.5461, 0.5, 0.5395, 0.5, 0.5526, 0.375, 0.5592, 0.375, 0.5592, 0.5, 0.5526, 0.5, 0.5658, 0.375, 0.5724, 0.375, 0.5724, 0.5, 0.5658, 0.5, 0.5789, 0.375, 0.5855, 0.375, 0.5855, 0.5, 0.5789, 0.5, 0.5921, 0.375, 0.5987, 0.375, 0.5987, 0.5, 0.5921, 0.5, 0.6053, 0.375, 0.6118, 0.375, 0.6118, 0.5, 0.6053, 0.5, 0.4079, 0.125, 0.4145, 0.125, 0.4145, 0.25, 0.4079, 0.25, 0.4211, 0.125, 0.4276, 0.125, 0.4276, 0.25, 0.4211, 0.25, 0.4342, 0.125, 0.4408, 0.125, 0.4408, 0.25, 0.4342, 0.25, 0.4474, 0.125, 0.4539, 0.125, 0.4539, 0.25, 0.4474, 0.25, 0.4605, 0.125, 0.4671, 0.125, 0.4671, 0.25, 0.4605, 0.25, 0.4737, 0.125, 0.4803, 0.125, 0.4803, 0.25, 0.4737, 0.25, 0.4868, 0.125, 0.4934, 0.125, 0.4934, 0.25, 0.4868, 0.25, 0.5, 0.125, 0.5066, 0.125, 0.5066, 0.25, 0.5, 0.25, 0.5132, 0.125, 0.5197, 0.125, 0.5197, 0.25, 0.5132, 0.25, 0.5263, 0.125, 0.5329, 0.125, 0.5329, 0.25, 0.5263, 0.25, 0.5395, 0.125, 0.5461, 0.125, 0.5461, 0.25, 0.5395, 0.25, 0.5526, 0.125, 0.5592, 0.125, 0.5592, 0.25, 0.5526, 0.25, 0.5658, 0.125, 0.5724, 0.125, 0.5724, 0.25, 0.5658, 0.25, 0.5789, 0.125, 0.5855, 0.125, 0.5855, 0.25, 0.5789, 0.25, 0.5921, 0.125, 0.5987, 0.125, 0.5987, 0.25, 0.5921, 0.25, 0.6053, 0.125, 0.6118, 0.125, 0.6118, 0.25, 0.6053, 0.25, 0.5987, 0.125, 0.6053, 0.125, 0.6053, 0.25, 0.5987, 0.25, 0.5987, 0.0, 0.6053, 0.0, 0.6053, 0.125, 0.5987, 0.125, 0.6053, 0.0, 0.6118, 0.0, 0.6118, 0.125, 0.6053, 0.125, 0.5855, 0.125, 0.5921, 0.125, 0.5921, 0.25, 0.5855, 0.25, 0.5855, 0.0, 0.5921, 0.0, 0.5921, 0.125, 0.5855, 0.125, 0.5921, 0.0, 0.5987, 0.0, 0.5987, 0.125, 0.5921, 0.125, 0.5724, 0.125, 0.5789, 0.125, 0.5789, 0.25, 0.5724, 0.25, 0.5724, 0.0, 0.5789, 0.0, 0.5789, 0.125, 0.5724, 0.125, 0.5789, 0.0, 0.5855, 0.0, 0.5855, 0.125, 0.5789, 0.125, 0.5592, 0.125, 0.5658, 0.125, 0.5658, 0.25, 0.5592, 0.25, 0.5592, 0.0, 0.5658, 0.0, 0.5658, 0.125, 0.5592, 0.125, 0.5658, 0.0, 0.5724, 0.0, 0.5724, 0.125, 0.5658, 0.125, 0.5461, 0.125, 0.5526, 0.125, 0.5526, 0.25, 0.5461, 0.25, 0.5461, 0.0, 0.5526, 0.0, 0.5526, 0.125, 0.5461, 0.125, 0.5526, 0.0, 0.5592, 0.0, 0.5592, 0.125, 0.5526, 0.125, 0.5329, 0.125, 0.5395, 0.125, 0.5395, 0.25, 0.5329, 0.25, 0.5329, 0.0, 0.5395, 0.0, 0.5395, 0.125, 0.5329, 0.125, 0.5395, 0.0, 0.5461, 0.0, 0.5461, 0.125, 0.5395, 0.125, 0.5197, 0.125, 0.5263, 0.125, 0.5263, 0.25, 0.5197, 0.25, 0.5197, 0.0, 0.5263, 0.0, 0.5263, 0.125, 0.5197, 0.125, 0.5263, 0.0, 0.5329, 0.0, 0.5329, 0.125, 0.5263, 0.125, 0.5066, 0.125, 0.5132, 0.125, 0.5132, 0.25, 0.5066, 0.25, 0.5066, 0.0, 0.5132, 0.0, 0.5132, 0.125, 0.5066, 0.125, 0.5132, 0.0, 0.5197, 0.0, 0.5197, 0.125, 0.5132, 0.125, 0.4934, 0.125, 0.5, 0.125, 0.5, 0.25, 0.4934, 0.25, 0.4934, 0.0, 0.5, 0.0, 0.5, 0.125, 0.4934, 0.125, 0.5, 0.0, 0.5066, 0.0, 0.5066, 0.125, 0.5, 0.125, 0.4803, 0.125, 0.4868, 0.125, 0.4868, 0.25, 0.4803, 0.25, 0.4803, 0.0, 0.4868, 0.0, 0.4868, 0.125, 0.4803, 0.125, 0.4868, 0.0, 0.4934, 0.0, 0.4934, 0.125, 0.4868, 0.125, 0.4671, 0.125, 0.4737, 0.125, 0.4737, 0.25, 0.4671, 0.25, 0.4671, 0.0, 0.4737, 0.0, 0.4737, 0.125, 0.4671, 0.125, 0.4737, 0.0, 0.4803, 0.0, 0.4803, 0.125, 0.4737, 0.125, 0.4539, 0.125, 0.4605, 0.125, 0.4605, 0.25, 0.4539, 0.25, 0.4539, 0.0, 0.4605, 0.0, 0.4605, 0.125, 0.4539, 0.125, 0.4605, 0.0, 0.4671, 0.0, 0.4671, 0.125, 0.4605, 0.125, 0.4408, 0.125, 0.4474, 0.125, 0.4474, 0.25, 0.4408, 0.25, 0.4408, 0.0, 0.4474, 0.0, 0.4474, 0.125, 0.4408, 0.125, 0.4474, 0.0, 0.4539, 0.0, 0.4539, 0.125, 0.4474, 0.125, 0.4276, 0.125, 0.4342, 0.125, 0.4342, 0.25, 0.4276, 0.25, 0.4276, 0.0, 0.4342, 0.0, 0.4342, 0.125, 0.4276, 0.125, 0.4342, 0.0, 0.4408, 0.0, 0.4408, 0.125, 0.4342, 0.125, 0.4145, 0.125, 0.4211, 0.125, 0.4211, 0.25, 0.4145, 0.25, 0.4145, 0.0, 0.4211, 0.0, 0.4211, 0.125, 0.4145, 0.125, 0.4211, 0.0, 0.4276, 0.0, 0.4276, 0.125, 0.4211, 0.125, 0.4013, 0.125, 0.4079, 0.125, 0.4079, 0.25, 0.4013, 0.25, 0.4013, 0.0, 0.4079, 0.0, 0.4079, 0.125, 0.4013, 0.125, 0.4079, 0.0, 0.4145, 0.0, 0.4145, 0.125, 0.4079, 0.125, 0.5987, 0.375, 0.6053, 0.375, 0.6053, 0.5, 0.5987, 0.5, 0.5987, 0.25, 0.6053, 0.25, 0.6053, 0.375, 0.5987, 0.375, 0.6053, 0.25, 0.6118, 0.25, 0.6118, 0.375, 0.6053, 0.375, 0.5855, 0.375, 0.5921, 0.375, 0.5921, 0.5, 0.5855, 0.5, 0.5855, 0.25, 0.5921, 0.25, 0.5921, 0.375, 0.5855, 0.375, 0.5921, 0.25, 0.5987, 0.25, 0.5987, 0.375, 0.5921, 0.375, 0.5724, 0.375, 0.5789, 0.375, 0.5789, 0.5, 0.5724, 0.5, 0.5724, 0.25, 0.5789, 0.25, 0.5789, 0.375, 0.5724, 0.375, 0.5789, 0.25, 0.5855, 0.25, 0.5855, 0.375, 0.5789, 0.375, 0.5592, 0.375, 0.5658, 0.375, 0.5658, 0.5, 0.5592, 0.5, 0.5592, 0.25, 0.5658, 0.25, 0.5658, 0.375, 0.5592, 0.375, 0.5658, 0.25, 0.5724, 0.25, 0.5724, 0.375, 0.5658, 0.375, 0.5461, 0.375, 0.5526, 0.375, 0.5526, 0.5, 0.5461, 0.5, 0.5461, 0.25, 0.5526, 0.25, 0.5526, 0.375, 0.5461, 0.375, 0.5526, 0.25, 0.5592, 0.25, 0.5592, 0.375, 0.5526, 0.375, 0.5329, 0.375, 0.5395, 0.375, 0.5395, 0.5, 0.5329, 0.5, 0.5329, 0.25, 0.5395, 0.25, 0.5395, 0.375, 0.5329, 0.375, 0.5395, 0.25, 0.5461, 0.25, 0.5461, 0.375, 0.5395, 0.375, 0.5197, 0.375, 0.5263, 0.375, 0.5263, 0.5, 0.5197, 0.5, 0.5197, 0.25, 0.5263, 0.25, 0.5263, 0.375, 0.5197, 0.375, 0.5263, 0.25, 0.5329, 0.25, 0.5329, 0.375, 0.5263, 0.375, 0.5066, 0.375, 0.5132, 0.375, 0.5132, 0.5, 0.5066, 0.5, 0.5066, 0.25, 0.5132, 0.25, 0.5132, 0.375, 0.5066, 0.375, 0.5132, 0.25, 0.5197, 0.25, 0.5197, 0.375, 0.5132, 0.375, 0.4934, 0.375, 0.5, 0.375, 0.5, 0.5, 0.4934, 0.5, 0.4934, 0.25, 0.5, 0.25, 0.5, 0.375, 0.4934, 0.375, 0.5, 0.25, 0.5066, 0.25, 0.5066, 0.375, 0.5, 0.375, 0.4803, 0.375, 0.4868, 0.375, 0.4868, 0.5, 0.4803, 0.5, 0.4803, 0.25, 0.4868, 0.25, 0.4868, 0.375, 0.4803, 0.375, 0.4868, 0.25, 0.4934, 0.25, 0.4934, 0.375, 0.4868, 0.375, 0.4671, 0.375, 0.4737, 0.375, 0.4737, 0.5, 0.4671, 0.5, 0.4671, 0.25, 0.4737, 0.25, 0.4737, 0.375, 0.4671, 0.375, 0.4737, 0.25, 0.4803, 0.25, 0.4803, 0.375, 0.4737, 0.375, 0.4539, 0.375, 0.4605, 0.375, 0.4605, 0.5, 0.4539, 0.5, 0.4539, 0.25, 0.4605, 0.25, 0.4605, 0.375, 0.4539, 0.375, 0.4605, 0.25, 0.4671, 0.25, 0.4671, 0.375, 0.4605, 0.375, 0.4408, 0.375, 0.4474, 0.375, 0.4474, 0.5, 0.4408, 0.5, 0.4408, 0.25, 0.4474, 0.25, 0.4474, 0.375, 0.4408, 0.375, 0.4474, 0.25, 0.4539, 0.25, 0.4539, 0.375, 0.4474, 0.375, 0.4276, 0.375, 0.4342, 0.375, 0.4342, 0.5, 0.4276, 0.5, 0.4276, 0.25, 0.4342, 0.25, 0.4342, 0.375, 0.4276, 0.375, 0.4342, 0.25, 0.4408, 0.25, 0.4408, 0.375, 0.4342, 0.375, 0.4145, 0.375, 0.4211, 0.375, 0.4211, 0.5, 0.4145, 0.5, 0.4145, 0.25, 0.4211, 0.25, 0.4211, 0.375, 0.4145, 0.375, 0.4211, 0.25, 0.4276, 0.25, 0.4276, 0.375, 0.4211, 0.375, 0.4013, 0.375, 0.4079, 0.375, 0.4079, 0.5, 0.4013, 0.5, 0.4013, 0.25, 0.4079, 0.25, 0.4079, 0.375, 0.4013, 0.375, 0.4079, 0.25, 0.4145, 0.25, 0.4145, 0.375, 0.4079, 0.375, 0.5987, 0.625, 0.6053, 0.625, 0.6053, 0.75, 0.5987, 0.75, 0.5987, 0.5, 0.6053, 0.5, 0.6053, 0.625, 0.5987, 0.625, 0.6053, 0.5, 0.6118, 0.5, 0.6118, 0.625, 0.6053, 0.625, 0.5855, 0.625, 0.5921, 0.625, 0.5921, 0.75, 0.5855, 0.75, 0.5855, 0.5, 0.5921, 0.5, 0.5921, 0.625, 0.5855, 0.625, 0.5921, 0.5, 0.5987, 0.5, 0.5987, 0.625, 0.5921, 0.625, 0.5724, 0.625, 0.5789, 0.625, 0.5789, 0.75, 0.5724, 0.75, 0.5724, 0.5, 0.5789, 0.5, 0.5789, 0.625, 0.5724, 0.625, 0.5789, 0.5, 0.5855, 0.5, 0.5855, 0.625, 0.5789, 0.625, 0.5592, 0.625, 0.5658, 0.625, 0.5658, 0.75, 0.5592, 0.75, 0.5592, 0.5, 0.5658, 0.5, 0.5658, 0.625, 0.5592, 0.625, 0.5658, 0.5, 0.5724, 0.5, 0.5724, 0.625, 0.5658, 0.625, 0.5461, 0.625, 0.5526, 0.625, 0.5526, 0.75, 0.5461, 0.75, 0.5461, 0.5, 0.5526, 0.5, 0.5526, 0.625, 0.5461, 0.625, 0.5526, 0.5, 0.5592, 0.5, 0.5592, 0.625, 0.5526, 0.625, 0.5329, 0.625, 0.5395, 0.625, 0.5395, 0.75, 0.5329, 0.75, 0.5329, 0.5, 0.5395, 0.5, 0.5395, 0.625, 0.5329, 0.625, 0.5395, 0.5, 0.5461, 0.5, 0.5461, 0.625, 0.5395, 0.625, 0.5197, 0.625, 0.5263, 0.625, 0.5263, 0.75, 0.5197, 0.75, 0.5197, 0.5, 0.5263, 0.5, 0.5263, 0.625, 0.5197, 0.625, 0.5263, 0.5, 0.5329, 0.5, 0.5329, 0.625, 0.5263, 0.625, 0.5066, 0.625, 0.5132, 0.625, 0.5132, 0.75, 0.5066, 0.75, 0.5066, 0.5, 0.5132, 0.5, 0.5132, 0.625, 0.5066, 0.625, 0.5132, 0.5, 0.5197, 0.5, 0.5197, 0.625, 0.5132, 0.625, 0.4934, 0.625, 0.5, 0.625, 0.5, 0.75, 0.4934, 0.75, 0.4934, 0.5, 0.5, 0.5, 0.5, 0.625, 0.4934, 0.625, 0.5, 0.5, 0.5066, 0.5, 0.5066, 0.625, 0.5, 0.625, 0.4803, 0.625, 0.4868, 0.625, 0.4868, 0.75, 0.4803, 0.75, 0.4803, 0.5, 0.4868, 0.5, 0.4868, 0.625, 0.4803, 0.625, 0.4868, 0.5, 0.4934, 0.5, 0.4934, 0.625, 0.4868, 0.625, 0.4671, 0.625, 0.4737, 0.625, 0.4737, 0.75, 0.4671, 0.75, 0.4671, 0.5, 0.4737, 0.5, 0.4737, 0.625, 0.4671, 0.625, 0.4737, 0.5, 0.4803, 0.5, 0.4803, 0.625, 0.4737, 0.625, 0.4539, 0.625, 0.4605, 0.625, 0.4605, 0.75, 0.4539, 0.75, 0.4539, 0.5, 0.4605, 0.5, 0.4605, 0.625, 0.4539, 0.625, 0.4605, 0.5, 0.4671, 0.5, 0.4671, 0.625, 0.4605, 0.625, 0.4408, 0.625, 0.4474, 0.625, 0.4474, 0.75, 0.4408, 0.75, 0.4408, 0.5, 0.4474, 0.5, 0.4474, 0.625, 0.4408, 0.625, 0.4474, 0.5, 0.4539, 0.5, 0.4539, 0.625, 0.4474, 0.625, 0.4276, 0.625, 0.4342, 0.625, 0.4342, 0.75, 0.4276, 0.75, 0.4276, 0.5, 0.4342, 0.5, 0.4342, 0.625, 0.4276, 0.625, 0.4342, 0.5, 0.4408, 0.5, 0.4408, 0.625, 0.4342, 0.625, 0.4145, 0.625, 0.4211, 0.625, 0.4211, 0.75, 0.4145, 0.75, 0.4145, 0.5, 0.4211, 0.5, 0.4211, 0.625, 0.4145, 0.625, 0.4211, 0.5, 0.4276, 0.5, 0.4276, 0.625, 0.4211, 0.625, 0.4013, 0.625, 0.4079, 0.625, 0.4079, 0.75, 0.4013, 0.75, 0.4013, 0.5, 0.4079, 0.5, 0.4079, 0.625, 0.4013, 0.625, 0.4079, 0.5, 0.4145, 0.5, 0.4145, 0.625, 0.4079, 0.625, 0.5987, 0.875, 0.6053, 0.875, 0.6053, 1.0, 0.5987, 1.0, 0.5987, 0.75, 0.6053, 0.75, 0.6053, 0.875, 0.5987, 0.875, 0.6053, 0.75, 0.6118, 0.75, 0.6118, 0.875, 0.6053, 0.875, 0.5855, 0.875, 0.5921, 0.875, 0.5921, 1.0, 0.5855, 1.0, 0.5855, 0.75, 0.5921, 0.75, 0.5921, 0.875, 0.5855, 0.875, 0.5921, 0.75, 0.5987, 0.75, 0.5987, 0.875, 0.5921, 0.875, 0.5724, 0.875, 0.5789, 0.875, 0.5789, 1.0, 0.5724, 1.0, 0.5724, 0.75, 0.5789, 0.75, 0.5789, 0.875, 0.5724, 0.875, 0.5789, 0.75, 0.5855, 0.75, 0.5855, 0.875, 0.5789, 0.875, 0.5592, 0.875, 0.5658, 0.875, 0.5658, 1.0, 0.5592, 1.0, 0.5592, 0.75, 0.5658, 0.75, 0.5658, 0.875, 0.5592, 0.875, 0.5658, 0.75, 0.5724, 0.75, 0.5724, 0.875, 0.5658, 0.875, 0.5461, 0.875, 0.5526, 0.875, 0.5526, 1.0, 0.5461, 1.0, 0.5461, 0.75, 0.5526, 0.75, 0.5526, 0.875, 0.5461, 0.875, 0.5526, 0.75, 0.5592, 0.75, 0.5592, 0.875, 0.5526, 0.875, 0.5329, 0.875, 0.5395, 0.875, 0.5395, 1.0, 0.5329, 1.0, 0.5329, 0.75, 0.5395, 0.75, 0.5395, 0.875, 0.5329, 0.875, 0.5395, 0.75, 0.5461, 0.75, 0.5461, 0.875, 0.5395, 0.875, 0.5197, 0.875, 0.5263, 0.875, 0.5263, 1.0, 0.5197, 1.0, 0.5197, 0.75, 0.5263, 0.75, 0.5263, 0.875, 0.5197, 0.875, 0.5263, 0.75, 0.5329, 0.75, 0.5329, 0.875, 0.5263, 0.875, 0.5066, 0.875, 0.5132, 0.875, 0.5132, 1.0, 0.5066, 1.0, 0.5066, 0.75, 0.5132, 0.75, 0.5132, 0.875, 0.5066, 0.875, 0.5132, 0.75, 0.5197, 0.75, 0.5197, 0.875, 0.5132, 0.875, 0.4934, 0.875, 0.5, 0.875, 0.5, 1.0, 0.4934, 1.0, 0.4934, 0.75, 0.5, 0.75, 0.5, 0.875, 0.4934, 0.875, 0.5, 0.75, 0.5066, 0.75, 0.5066, 0.875, 0.5, 0.875, 0.4803, 0.875, 0.4868, 0.875, 0.4868, 1.0, 0.4803, 1.0, 0.4803, 0.75, 0.4868, 0.75, 0.4868, 0.875, 0.4803, 0.875, 0.4868, 0.75, 0.4934, 0.75, 0.4934, 0.875, 0.4868, 0.875, 0.4671, 0.875, 0.4737, 0.875, 0.4737, 1.0, 0.4671, 1.0, 0.4671, 0.75, 0.4737, 0.75, 0.4737, 0.875, 0.4671, 0.875, 0.4737, 0.75, 0.4803, 0.75, 0.4803, 0.875, 0.4737, 0.875, 0.4539, 0.875, 0.4605, 0.875, 0.4605, 1.0, 0.4539, 1.0, 0.4539, 0.75, 0.4605, 0.75, 0.4605, 0.875, 0.4539, 0.875, 0.4605, 0.75, 0.4671, 0.75, 0.4671, 0.875, 0.4605, 0.875, 0.4408, 0.875, 0.4474, 0.875, 0.4474, 1.0, 0.4408, 1.0, 0.4408, 0.75, 0.4474, 0.75, 0.4474, 0.875, 0.4408, 0.875, 0.4474, 0.75, 0.4539, 0.75, 0.4539, 0.875, 0.4474, 0.875, 0.4276, 0.875, 0.4342, 0.875, 0.4342, 1.0, 0.4276, 1.0, 0.4276, 0.75, 0.4342, 0.75, 0.4342, 0.875, 0.4276, 0.875, 0.4342, 0.75, 0.4408, 0.75, 0.4408, 0.875, 0.4342, 0.875, 0.4145, 0.875, 0.4211, 0.875, 0.4211, 1.0, 0.4145, 1.0, 0.4145, 0.75, 0.4211, 0.75, 0.4211, 0.875, 0.4145, 0.875, 0.4211, 0.75, 0.4276, 0.75, 0.4276, 0.875, 0.4211, 0.875, 0.4013, 0.875, 0.4079, 0.875, 0.4079, 1.0, 0.4013, 1.0, 0.4013, 0.75, 0.4079, 0.75, 0.4079, 0.875, 0.4013, 0.875, 0.4079, 0.75, 0.4145, 0.75, 0.4145, 0.875, 0.4079, 0.875])
me_cylinder_002.update()
me_cube_005 = bpy.data.meshes.new('Cube.005')
me_cube_005.from_pydata([(-1.0, -1.0, -1.0), (-1.0, -1.003, 1.455), (-1.0, 1.0, -1.0), (-1.0, 1.0, 1.0), (1.0, -1.0, -1.0), (1.0, -1.003, 1.455), (1.0, 1.0, -1.0), (1.0, 1.0, 1.0), (-0.9711, -0.9712, -0.9711), (-0.9675, -0.9653, 1.456), (-0.9711, 0.9711, -0.9711), (-0.9624, 0.9671, 1.0), (0.9711, -0.9712, -0.9711), (0.9675, -0.9653, 1.456), (0.9711, 0.9711, -0.9711), (0.9624, 0.9671, 1.0), (-1.0, -1.003, 1.455), (1.0, -1.003, 1.455), (-1.0, 0.9934, 1.911), (1.0, 0.9934, 1.911), (-1.0, -0.9966, 1.426), (1.0, -0.9966, 1.426), (-1.0, 1.0, 1.882), (1.0, 1.0, 1.882)], [], [(0, 1, 3, 2), (2, 3, 7, 6), (6, 7, 5, 4), (4, 5, 1, 0), (2, 6, 4, 0), (8, 10, 11, 9), (10, 14, 15, 11), (14, 12, 13, 15), (12, 8, 9, 13), (10, 8, 12, 14), (3, 1, 9, 11), (7, 3, 11, 15), (5, 7, 15, 13), (1, 5, 13, 9), (16, 17, 19, 18), (20, 22, 23, 21), (16, 18, 22, 20), (17, 16, 20, 21), (19, 17, 21, 23), (18, 19, 23, 22)])
_uv = me_cube_005.uv_layers.new(name='UVMap')
_uv.uv.foreach_set('vector', [0.7898, 0.1949, 0.7898, 0.81, 0.1746, 0.81, 0.1746, 0.1949, 0.8274, 0.1726, 0.8274, 0.8274, 0.1726, 0.8274, 0.1726, 0.1726, 0.8145, 0.2038, 0.8145, 0.8471, 0.1713, 0.8471, 0.1713, 0.2038, 0.7756, 0.2154, 0.7756, 0.7951, 0.196, 0.7951, 0.196, 0.2154, 0.8143, 0.8124, 0.1906, 0.8124, 0.1906, 0.1887, 0.8143, 0.1887, 0.8187, 0.2009, 0.1742, 0.2009, 0.1742, 0.8455, 0.8187, 0.8455, 0.7862, 0.2453, 0.2067, 0.2453, 0.2067, 0.8247, 0.7862, 0.8247, 0.7349, 0.1946, 0.2367, 0.1946, 0.2367, 0.6928, 0.7349, 0.6928, 0.6981, 0.3214, 0.3019, 0.3214, 0.3019, 0.7175, 0.6981, 0.7175, 0.3375, 0.1152, 0.3375, 0.445, 0.6673, 0.445, 0.6673, 0.1152, 0.625, 0.25, 0.625, 0.0, 0.625, 0.0, 0.625, 0.25, 0.625, 0.5, 0.625, 0.25, 0.625, 0.25, 0.625, 0.5, 0.625, 0.75, 0.625, 0.5, 0.625, 0.5, 0.625, 0.75, 0.625, 1.0, 0.625, 0.75, 0.625, 0.75, 0.625, 1.0, 0.1703, 0.1703, 0.8297, 0.1703, 0.8297, 0.8297, 0.1703, 0.8297, 0.1695, 0.1695, 0.1695, 0.8305, 0.8305, 0.8305, 0.8305, 0.1695, 0.0, 0.0, 0.0, 1.0, 0.0, 1.0, 0.0, 0.0, 1.0, 0.0, 0.0, 0.0, 0.0, 0.0, 1.0, 0.0, 1.0, 1.0, 1.0, 0.0, 1.0, 0.0, 1.0, 1.0, 0.0, 1.0, 1.0, 1.0, 1.0, 1.0, 0.0, 1.0])
me_cube_005.materials.append(mat_guali)
me_cube_005.update()
me_plane_001 = bpy.data.meshes.new('Plane.001')
me_plane_001.from_pydata([(-1.0, -1.0, 0.0), (1.0, -1.0, 0.0), (-1.0, 1.0, 0.0), (1.0, 1.0, 0.0)], [], [(0, 1, 3, 2)])
_uv = me_plane_001.uv_layers.new(name='UVMap')
_uv.uv.foreach_set('vector', [0.0, 0.0, 1.0, 0.0, 1.0, 1.0, 0.0, 1.0])
me_plane_001.materials.append(mat_material_001)
me_plane_001.update()
me_cylinder_003 = bpy.data.meshes.new('Cylinder.003')
me_cylinder_003.from_pydata([(0.0, 1.0, -0.75), (8.343e-16, 1.0, 4.507), (0.9511, 0.309, -0.75), (0.9511, 0.309, 4.507), (0.5878, -0.809, -0.75), (0.5878, -0.809, 4.507), (-0.5878, -0.809, -0.75), (-0.5878, -0.809, 4.507), (-0.9511, 0.309, -0.75), (-0.9511, 0.309, 4.507), (0.7656, 0.8238, 9.589), (1.415, 1.473, 8.975), (1.848, 1.906, 8.057), (2.001, 2.059, 6.975), (1.848, 1.906, 5.892), (1.415, 1.473, 4.974), (0.7656, 0.8238, 4.361), (1.083, 0.05823, 9.589), (2.001, 0.05823, 8.975), (2.614, 0.05823, 8.057), (2.829, 0.05823, 6.975), (2.614, 0.05823, 5.892), (2.001, 0.05823, 4.974), (1.083, 0.05823, 4.361), (0.7656, -0.7073, 9.589), (1.415, -1.356, 8.975), (1.848, -1.79, 8.057), (2.001, -1.942, 6.975), (1.848, -1.79, 5.892), (1.415, -1.356, 4.974), (0.7656, -0.7073, 4.361), (-1.809e-14, -1.024, 9.589), (-1.809e-14, -1.942, 8.975), (-1.809e-14, -2.556, 8.057), (-1.809e-14, -2.771, 6.975), (-1.809e-14, -2.556, 5.892), (-1.809e-14, -1.942, 4.974), (-1.809e-14, -1.024, 4.361), (-0.7656, -0.7073, 9.589), (-1.415, -1.356, 8.975), (-1.848, -1.79, 8.057), (-2.001, -1.942, 6.975), (-1.848, -1.79, 5.892), (-1.415, -1.356, 4.974), (-0.7656, -0.7073, 4.361), (-1.083, 0.05823, 9.589), (-2.001, 0.05823, 8.975), (-2.614, 0.05823, 8.057), (-2.829, 0.05823, 6.975), (-2.614, 0.05823, 5.892), (-2.001, 0.05823, 4.974), (-1.083, 0.05823, 4.361), (-0.7656, 0.8238, 9.589), (-1.415, 1.473, 8.975), (-1.848, 1.906, 8.057), (-2.001, 2.059, 6.975), (-1.848, 1.906, 5.892), (-1.415, 1.473, 4.974), (-0.7656, 0.8238, 4.361), (-1.809e-14, 0.05823, 4.146), (-1.809e-14, 0.05823, 9.804), (-1.809e-14, 1.141, 9.589), (-1.809e-14, 2.059, 8.975), (-1.809e-14, 2.672, 8.057), (-1.809e-14, 2.887, 6.975), (-1.809e-14, 2.672, 5.892), (-1.809e-14, 2.059, 4.974), (-1.809e-14, 1.141, 4.361), (-1.618, 66.19, -118.5), (-1.618, 63.49, -107.3), (-1.618, 69.65, -117.8), (-1.618, 66.96, -106.6), (1.915, 66.19, -118.5), (1.915, 63.49, -107.3), (1.915, 69.65, -117.8), (1.915, 66.96, -106.6), (-2.769, 65.06, -118.7), (-2.769, 70.78, -117.5), (3.066, 65.06, -118.7), (3.066, 70.78, -117.5), (0.1483, 69.17, -124.3), (0.1483, 69.17, -124.3), (0.1483, 69.17, -124.3), (0.1483, 69.17, -124.3), (13.07, 10.82, -119.7), (7.752, 18.44, -81.8), (13.07, 59.04, -123.6), (7.752, 61.04, -91.55), (13.07, 59.04, -123.6), (7.752, 61.04, -91.55), (8.264, 60.43, -100.2), (12.31, 59.94, -110.8), (8.264, 15.69, -91.03), (12.31, 12.52, -102.3), (8.264, 67.27, -104.9), (8.901, 67.2, -110.2), (13.07, 27.09, -118.8), (7.752, 34.15, -85.39), (12.31, 30.0, -105.4), (8.264, 32.18, -94.41), (13.07, 4.105, -107.4), (12.31, 4.182, -101.7), (4.622, 3.779, 0.02568), (5.943, -5.278, -13.56), (7.536, -3.971, -33.49), (7.146, 3.235, -26.84), (7.536, 1.138, -33.85), (3.427, 4.331, -21.17), (4.693, -24.39, -17.35), (3.65, -23.05, -5.718), (6.228, 3.962, -7.039), (6.08, 3.806, -3.613), (3.305, 61.04, -91.55), (3.305, 18.44, -81.8), (-1.157, 18.44, -81.8), (-1.157, 34.15, -85.39), (3.305, 34.15, -85.39), (-1.356, 4.594, -21.01), (1.376, 4.594, -21.01), (0.7045, 4.331, -21.17), (-1.237, 3.962, -7.039), (1.255, 3.962, -7.039), (3.746, 3.962, -7.039), (-1.207, 3.806, -3.613), (1.225, 3.806, -3.613), (3.657, 3.806, -3.613), (-1.237, 12.96, -10.16), (1.255, 12.96, -10.16), (3.746, 12.96, -10.16), (-1.207, 12.8, 0.3185), (1.225, 12.8, 0.3185), (3.657, 12.8, 0.3185), (-1.237, 17.75, -4.847), (1.255, 17.75, -4.847), (3.746, 17.75, -4.847), (-1.207, 17.6, -4.847), (1.225, 17.6, -4.847), (3.657, 17.6, -4.847), (9.616, 16.35, -168.8), (9.616, 22.77, -169.0), (13.07, 44.43, -121.4), (7.752, 48.75, -88.73), (12.31, 46.25, -108.3), (8.264, 47.52, -97.55), (3.305, 48.75, -88.73), (-1.157, 48.75, -88.73), (10.43, 55.37, -168.8), (10.43, 55.37, -168.8), (10.43, 48.62, -169.0), (-3.391, 61.04, -91.55), (-3.391, 18.44, -81.8), (-3.391, 34.15, -85.39), (1.49e-08, 3.622, 0.6245), (0.008331, 4.594, -21.01), (0.007595, 3.962, -7.039), (0.007414, 3.806, -3.613), (-3.391, 48.75, -88.73), (1.49e-08, 10.82, -119.7), (1.49e-08, 59.04, -123.6), (1.49e-08, 67.46, -110.1), (1.49e-08, 27.09, -118.8), (1.49e-08, 4.105, -107.4), (1.49e-08, 4.182, -101.7), (1.49e-08, -5.719, -18.87), (1.49e-08, -3.971, -33.49), (1.49e-08, -23.33, -13.25), (1.49e-08, -23.38, -5.078), (4.463, 16.35, -168.8), (4.463, 22.77, -169.0), (1.49e-08, 44.43, -121.4), (4.463, 55.37, -168.8), (4.463, 55.37, -168.8), (4.463, 48.62, -169.0), (-3.405, 67.27, -104.9), (-3.405, 61.04, -91.55), (-3.405, 67.2, -110.2), (-3.405, 67.27, -104.9), (3.289, 61.04, -91.55), (3.597, 67.27, -104.9), (-13.07, 10.82, -119.7), (-7.752, 18.44, -81.8), (-13.07, 59.04, -123.6), (-7.752, 61.04, -91.55), (-13.07, 59.04, -123.6), (-7.752, 61.04, -91.55), (-8.264, 60.43, -100.2), (-12.31, 59.94, -110.8), (-8.264, 15.69, -91.03), (-12.31, 12.52, -102.3), (-8.264, 67.27, -104.9), (-8.901, 67.2, -110.2), (-13.07, 27.09, -118.8), (-7.752, 34.15, -85.39), (-12.31, 30.0, -105.4), (-8.264, 32.18, -94.41), (-13.07, 4.105, -107.4), (-12.31, 4.182, -101.7), (-4.622, 3.779, 0.02568), (-5.943, -5.278, -13.56), (-7.536, -3.971, -33.49), (-7.146, 3.235, -26.84), (-7.536, 1.138, -33.85), (-3.427, 4.331, -21.17), (-4.693, -24.39, -17.35), (-3.65, -23.05, -5.718), (-6.228, 3.962, -7.039), (-6.08, 3.806, -3.613), (-3.305, 61.04, -91.55), (-3.305, 18.44, -81.8), (1.157, 18.44, -81.8), (1.157, 34.15, -85.39), (-3.305, 34.15, -85.39), (1.356, 4.594, -21.01), (-1.376, 4.594, -21.01), (-0.7045, 4.331, -21.17), (1.237, 3.962, -7.039), (-1.255, 3.962, -7.039), (-3.746, 3.962, -7.039), (1.207, 3.806, -3.613), (-1.225, 3.806, -3.613), (-3.657, 3.806, -3.613), (1.237, 12.96, -10.16), (-1.255, 12.96, -10.16), (-3.746, 12.96, -10.16), (1.207, 12.8, 0.3185), (-1.225, 12.8, 0.3185), (-3.657, 12.8, 0.3185), (1.237, 17.75, -4.847), (-1.255, 17.75, -4.847), (-3.746, 17.75, -4.847), (1.207, 17.6, -4.847), (-1.225, 17.6, -4.847), (-3.657, 17.6, -4.847), (-9.616, 16.35, -168.8), (-9.616, 22.77, -169.0), (-13.07, 44.43, -121.4), (-7.752, 48.75, -88.73), (-12.31, 46.25, -108.3), (-8.264, 47.52, -97.55), (-3.305, 48.75, -88.73), (1.157, 48.75, -88.73), (-10.43, 55.37, -168.8), (-10.43, 55.37, -168.8), (-10.43, 48.62, -169.0), (3.391, 61.04, -91.55), (3.391, 18.44, -81.8), (3.391, 34.15, -85.39), (-0.008331, 4.594, -21.01), (-0.007595, 3.962, -7.039), (-0.007414, 3.806, -3.613), (3.391, 48.75, -88.73), (-4.463, 16.35, -168.8), (-4.463, 22.77, -169.0), (-4.463, 55.37, -168.8), (-4.463, 55.37, -168.8), (-4.463, 48.62, -169.0), (3.405, 67.27, -104.9), (3.405, 61.04, -91.55), (3.405, 67.2, -110.2), (3.405, 67.27, -104.9), (-3.289, 61.04, -91.55), (-3.597, 67.27, -104.9)], [(149, 156), (244, 250)], [(0, 1, 3, 2), (2, 3, 5, 4), (4, 5, 7, 6), (6, 7, 9, 8), (8, 9, 1, 0), (67, 66, 15, 16), (65, 64, 13, 14), (63, 62, 11, 12), (61, 60, 10), (59, 67, 16), (66, 65, 14, 15), (64, 63, 12, 13), (62, 61, 10, 11), (10, 60, 17), (59, 16, 23), (15, 14, 21, 22), (13, 12, 19, 20), (11, 10, 17, 18), (16, 15, 22, 23), (14, 13, 20, 21), (12, 11, 18, 19), (22, 21, 28, 29), (20, 19, 26, 27), (18, 17, 24, 25), (23, 22, 29, 30), (21, 20, 27, 28), (19, 18, 25, 26), (17, 60, 24), (59, 23, 30), (30, 29, 36, 37), (28, 27, 34, 35), (26, 25, 32, 33), (24, 60, 31), (59, 30, 37), (29, 28, 35, 36), (27, 26, 33, 34), (25, 24, 31, 32), (35, 34, 41, 42), (33, 32, 39, 40), (31, 60, 38), (59, 37, 44), (36, 35, 42, 43), (34, 33, 40, 41), (32, 31, 38, 39), (37, 36, 43, 44), (59, 44, 51), (43, 42, 49, 50), (41, 40, 47, 48), (39, 38, 45, 46), (44, 43, 50, 51), (42, 41, 48, 49), (40, 39, 46, 47), (38, 60, 45), (48, 47, 54, 55), (46, 45, 52, 53), (51, 50, 57, 58), (49, 48, 55, 56), (47, 46, 53, 54), (45, 60, 52), (59, 51, 58), (50, 49, 56, 57), (58, 57, 66, 67), (56, 55, 64, 65), (54, 53, 62, 63), (52, 60, 61), (59, 58, 67), (57, 56, 65, 66), (55, 54, 63, 64), (53, 52, 61, 62), (68, 69, 71, 70), (70, 71, 75, 74), (74, 75, 73, 72), (72, 73, 69, 68), (72, 68, 76, 78), (75, 71, 69, 73), (78, 76, 80, 82), (70, 74, 79, 77), (68, 70, 77, 76), (74, 72, 78, 79), (81, 83, 82, 80), (77, 79, 83, 81), (79, 78, 82, 83), (76, 77, 81, 80), (99, 97, 85, 92), (91, 86, 88, 95), (88, 86, 146, 147), (87, 90, 94, 89), (90, 91, 95, 94), (158, 159, 95, 88), (157, 84, 100, 161), (96, 98, 93, 84), (98, 99, 92, 93), (142, 143, 99, 98), (140, 142, 98, 96), (169, 140, 96, 160), (143, 141, 97, 99), (164, 104, 103, 163), (84, 93, 101, 100), (101, 93, 106, 104), (92, 85, 107, 105), (162, 101, 104, 164), (93, 92, 105, 106), (103, 104, 106, 105, 107, 110, 111, 102, 109, 108), (110, 122, 125, 111), (121, 124, 130, 127), (154, 120, 123, 155), (107, 119, 122, 110), (119, 118, 121, 122), (153, 117, 120, 154), (85, 113, 119, 107), (113, 114, 118, 119), (141, 144, 116, 97), (144, 145, 115, 116), (97, 116, 113, 85), (116, 115, 114, 113), (128, 127, 133, 134), (130, 131, 137, 136), (124, 125, 131, 130), (122, 121, 127, 128), (123, 120, 126, 129), (125, 122, 128, 131), (134, 133, 136, 137), (129, 126, 132, 135), (131, 128, 134, 137), (127, 130, 136, 133), (168, 139, 138, 167), (96, 84, 138, 139), (160, 96, 139, 168), (156, 144, 177, 174), (87, 112, 144, 141), (90, 87, 141, 143), (86, 91, 142, 140), (91, 90, 143, 142), (170, 146, 148, 172), (158, 88, 147, 171), (86, 140, 148, 146), (115, 151, 150, 114), (145, 156, 151, 115), (114, 150, 153, 118), (118, 153, 154, 121), (121, 154, 155, 124), (140, 169, 172, 148), (146, 170, 171, 147), (109, 166, 152, 102), (108, 165, 166, 109), (103, 163, 165, 108), (100, 101, 162, 161), (84, 157, 167, 138), (177, 178, 173, 174), (94, 95, 175, 176), (89, 94, 178, 177), (102, 111, 155, 152), (157, 160, 139, 168, 167), (171, 148, 172, 169, 158), (194, 187, 180, 192), (186, 190, 183, 181), (183, 242, 241, 181), (182, 184, 189, 185), (185, 189, 190, 186), (158, 183, 190, 159), (157, 161, 195, 179), (191, 179, 188, 193), (193, 188, 187, 194), (237, 193, 194, 238), (235, 191, 193, 237), (169, 160, 191, 235), (238, 194, 192, 236), (164, 163, 198, 199), (179, 195, 196, 188), (196, 199, 201, 188), (187, 200, 202, 180), (162, 164, 199, 196), (188, 201, 200, 187), (198, 203, 204, 197, 206, 205, 202, 200, 201, 199), (205, 206, 220, 217), (216, 222, 225, 219), (248, 249, 218, 215), (202, 205, 217, 214), (214, 217, 216, 213), (247, 248, 215, 212), (180, 202, 214, 208), (208, 214, 213, 209), (236, 192, 211, 239), (239, 211, 210, 240), (192, 180, 208, 211), (211, 208, 209, 210), (223, 229, 228, 222), (225, 231, 232, 226), (219, 225, 226, 220), (217, 223, 222, 216), (218, 224, 221, 215), (220, 226, 223, 217), (229, 232, 231, 228), (224, 230, 227, 221), (226, 232, 229, 223), (222, 228, 231, 225), (252, 251, 233, 234), (191, 234, 233, 179), (160, 252, 234, 191), (250, 257, 260, 239), (182, 236, 239, 207), (185, 238, 236, 182), (181, 235, 237, 186), (186, 237, 238, 185), (253, 255, 243, 241), (158, 254, 242, 183), (181, 241, 243, 235), (210, 209, 245, 246), (240, 210, 246, 250), (209, 213, 247, 245), (213, 216, 248, 247), (216, 219, 249, 248), (235, 243, 255, 169), (241, 242, 254, 253), (204, 197, 152, 166), (203, 204, 166, 165), (198, 203, 165, 163), (195, 161, 162, 196), (179, 233, 251, 157), (260, 257, 256, 261), (189, 259, 258, 190), (184, 260, 261, 189), (197, 152, 249, 206), (157, 251, 252, 234, 160), (254, 158, 169, 255, 243)])
_uv = me_cylinder_003.uv_layers.new(name='UVMap')
_uv.uv.foreach_set('vector', [0.1735, 0.5334, 0.1735, 0.7124, 0.1377, 0.7124, 0.1377, 0.5334, 0.1377, 0.5334, 0.1377, 0.7124, 0.1019, 0.7124, 0.1019, 0.5334, 0.1019, 0.5334, 0.1019, 0.7124, 0.06609, 0.7124, 0.06609, 0.5334, 0.06609, 0.5334, 0.06609, 0.7124, 0.03029, 0.7124, 0.03029, 0.5334, 0.03029, 0.5334, 0.03029, 0.7124, -0.00551, 0.7124, -0.00551, 0.5334, 0.6569, 0.5732, 0.6569, 0.5875, 0.6426, 0.5875, 0.6426, 0.5732, 0.6569, 0.6019, 0.6569, 0.6163, 0.6426, 0.6163, 0.6426, 0.6019, 0.6569, 0.6306, 0.6569, 0.645, 0.6426, 0.645, 0.6426, 0.6306, 0.6569, 0.6594, 0.6498, 0.6737, 0.6426, 0.6594, 0.6498, 0.5588, 0.6569, 0.5732, 0.6426, 0.5732, 0.6569, 0.5875, 0.6569, 0.6019, 0.6426, 0.6019, 0.6426, 0.5875, 0.6569, 0.6163, 0.6569, 0.6306, 0.6426, 0.6306, 0.6426, 0.6163, 0.6569, 0.645, 0.6569, 0.6594, 0.6426, 0.6594, 0.6426, 0.645, 0.6426, 0.6594, 0.6354, 0.6737, 0.6282, 0.6594, 0.6354, 0.5588, 0.6426, 0.5732, 0.6282, 0.5732, 0.6426, 0.5875, 0.6426, 0.6019, 0.6282, 0.6019, 0.6282, 0.5875, 0.6426, 0.6163, 0.6426, 0.6306, 0.6282, 0.6306, 0.6282, 0.6163, 0.6426, 0.645, 0.6426, 0.6594, 0.6282, 0.6594, 0.6282, 0.645, 0.6426, 0.5732, 0.6426, 0.5875, 0.6282, 0.5875, 0.6282, 0.5732, 0.6426, 0.6019, 0.6426, 0.6163, 0.6282, 0.6163, 0.6282, 0.6019, 0.6426, 0.6306, 0.6426, 0.645, 0.6282, 0.645, 0.6282, 0.6306, 0.6282, 0.5875, 0.6282, 0.6019, 0.6138, 0.6019, 0.6138, 0.5875, 0.6282, 0.6163, 0.6282, 0.6306, 0.6138, 0.6306, 0.6138, 0.6163, 0.6282, 0.645, 0.6282, 0.6594, 0.6138, 0.6594, 0.6138, 0.645, 0.6282, 0.5732, 0.6282, 0.5875, 0.6138, 0.5875, 0.6138, 0.5732, 0.6282, 0.6019, 0.6282, 0.6163, 0.6138, 0.6163, 0.6138, 0.6019, 0.6282, 0.6306, 0.6282, 0.645, 0.6138, 0.645, 0.6138, 0.6306, 0.6282, 0.6594, 0.621, 0.6737, 0.6138, 0.6594, 0.621, 0.5588, 0.6282, 0.5732, 0.6138, 0.5732, 0.6138, 0.5732, 0.6138, 0.5875, 0.5995, 0.5875, 0.5995, 0.5732, 0.6138, 0.6019, 0.6138, 0.6163, 0.5995, 0.6163, 0.5995, 0.6019, 0.6138, 0.6306, 0.6138, 0.645, 0.5995, 0.645, 0.5995, 0.6306, 0.6138, 0.6594, 0.6066, 0.6737, 0.5995, 0.6594, 0.6066, 0.5588, 0.6138, 0.5732, 0.5995, 0.5732, 0.6138, 0.5875, 0.6138, 0.6019, 0.5995, 0.6019, 0.5995, 0.5875, 0.6138, 0.6163, 0.6138, 0.6306, 0.5995, 0.6306, 0.5995, 0.6163, 0.6138, 0.645, 0.6138, 0.6594, 0.5995, 0.6594, 0.5995, 0.645, 0.5995, 0.6019, 0.5995, 0.6163, 0.5851, 0.6163, 0.5851, 0.6019, 0.5995, 0.6306, 0.5995, 0.645, 0.5851, 0.645, 0.5851, 0.6306, 0.5995, 0.6594, 0.5923, 0.6737, 0.5851, 0.6594, 0.5923, 0.5588, 0.5995, 0.5732, 0.5851, 0.5732, 0.5995, 0.5875, 0.5995, 0.6019, 0.5851, 0.6019, 0.5851, 0.5875, 0.5995, 0.6163, 0.5995, 0.6306, 0.5851, 0.6306, 0.5851, 0.6163, 0.5995, 0.645, 0.5995, 0.6594, 0.5851, 0.6594, 0.5851, 0.645, 0.5995, 0.5732, 0.5995, 0.5875, 0.5851, 0.5875, 0.5851, 0.5732, 0.5779, 0.5588, 0.5851, 0.5732, 0.5707, 0.5732, 0.5851, 0.5875, 0.5851, 0.6019, 0.5707, 0.6019, 0.5707, 0.5875, 0.5851, 0.6163, 0.5851, 0.6306, 0.5707, 0.6306, 0.5707, 0.6163, 0.5851, 0.645, 0.5851, 0.6594, 0.5707, 0.6594, 0.5707, 0.645, 0.5851, 0.5732, 0.5851, 0.5875, 0.5707, 0.5875, 0.5707, 0.5732, 0.5851, 0.6019, 0.5851, 0.6163, 0.5707, 0.6163, 0.5707, 0.6019, 0.5851, 0.6306, 0.5851, 0.645, 0.5707, 0.645, 0.5707, 0.6306, 0.5851, 0.6594, 0.5779, 0.6737, 0.5707, 0.6594, 0.6857, 0.6163, 0.6857, 0.6306, 0.6713, 0.6306, 0.6713, 0.6163, 0.6857, 0.645, 0.6857, 0.6594, 0.6713, 0.6594, 0.6713, 0.645, 0.6857, 0.5732, 0.6857, 0.5875, 0.6713, 0.5875, 0.6713, 0.5732, 0.6857, 0.6019, 0.6857, 0.6163, 0.6713, 0.6163, 0.6713, 0.6019, 0.6857, 0.6306, 0.6857, 0.645, 0.6713, 0.645, 0.6713, 0.6306, 0.6857, 0.6594, 0.6785, 0.6737, 0.6713, 0.6594, 0.6785, 0.5588, 0.6857, 0.5732, 0.6713, 0.5732, 0.6857, 0.5875, 0.6857, 0.6019, 0.6713, 0.6019, 0.6713, 0.5875, 0.6713, 0.5732, 0.6713, 0.5875, 0.6569, 0.5875, 0.6569, 0.5732, 0.6713, 0.6019, 0.6713, 0.6163, 0.6569, 0.6163, 0.6569, 0.6019, 0.6713, 0.6306, 0.6713, 0.645, 0.6569, 0.645, 0.6569, 0.6306, 0.6713, 0.6594, 0.6641, 0.6737, 0.6569, 0.6594, 0.6641, 0.5588, 0.6713, 0.5732, 0.6569, 0.5732, 0.6713, 0.5875, 0.6713, 0.6019, 0.6569, 0.6019, 0.6569, 0.5875, 0.6713, 0.6163, 0.6713, 0.6306, 0.6569, 0.6306, 0.6569, 0.6163, 0.6713, 0.645, 0.6713, 0.6594, 0.6569, 0.6594, 0.6569, 0.645, 0.7428, 0.586, 0.7428, 0.6307, 0.6981, 0.6307, 0.6981, 0.586, 0.6981, 0.586, 0.6981, 0.6307, 0.6533, 0.6307, 0.6533, 0.586, 0.6533, 0.586, 0.6533, 0.6307, 0.6086, 0.6307, 0.6086, 0.586, 0.6086, 0.586, 0.6086, 0.6307, 0.5638, 0.6307, 0.5638, 0.586, 0.6086, 0.586, 0.5638, 0.586, 0.5638, 0.586, 0.6086, 0.586, 0.6533, 0.6307, 0.6533, 0.6755, 0.6086, 0.6755, 0.6086, 0.6307, 0.6086, 0.586, 0.5638, 0.586, 0.5638, 0.586, 0.6086, 0.586, 0.6981, 0.586, 0.6533, 0.586, 0.6533, 0.586, 0.6981, 0.586, 0.7428, 0.586, 0.6981, 0.586, 0.6981, 0.586, 0.7428, 0.586, 0.6533, 0.586, 0.6086, 0.586, 0.6086, 0.586, 0.6533, 0.586, 0.6533, 0.5412, 0.6533, 0.586, 0.6086, 0.586, 0.6086, 0.5412, 0.6981, 0.586, 0.6533, 0.586, 0.6533, 0.586, 0.6981, 0.586, 0.6533, 0.586, 0.6086, 0.586, 0.6086, 0.586, 0.6533, 0.586, 0.7428, 0.586, 0.6981, 0.586, 0.6981, 0.586, 0.7428, 0.586, 0.6251, 0.6187, 0.6251, 0.6307, 0.6086, 0.6307, 0.6086, 0.6187, 0.6533, 0.6038, 0.6533, 0.586, 0.6533, 0.586, 0.6533, 0.6038, 0.6533, 0.586, 0.6533, 0.586, 0.6533, 0.586, 0.6533, 0.586, 0.6533, 0.6307, 0.6533, 0.6187, 0.6533, 0.6187, 0.6533, 0.6307, 0.6533, 0.6187, 0.6533, 0.6038, 0.6533, 0.6038, 0.6533, 0.6187, 0.6757, 0.586, 0.6757, 0.6038, 0.6533, 0.6038, 0.6533, 0.586, 0.6086, 0.5636, 0.6086, 0.586, 0.6086, 0.586, 0.6086, 0.5636, 0.6251, 0.586, 0.6251, 0.6038, 0.6086, 0.6038, 0.6086, 0.586, 0.6251, 0.6038, 0.6251, 0.6187, 0.6086, 0.6187, 0.6086, 0.6038, 0.6404, 0.6038, 0.6404, 0.6187, 0.6251, 0.6187, 0.6251, 0.6038, 0.6404, 0.586, 0.6404, 0.6038, 0.6251, 0.6038, 0.6251, 0.586, 0.6404, 0.5636, 0.6404, 0.586, 0.6251, 0.586, 0.6251, 0.5636, 0.6404, 0.6187, 0.6404, 0.6307, 0.6251, 0.6307, 0.6251, 0.6187, 0.5862, 0.6038, 0.6086, 0.6038, 0.6086, 0.6038, 0.5862, 0.6038, 0.6086, 0.586, 0.6086, 0.6038, 0.6086, 0.6038, 0.6086, 0.586, 0.6086, 0.6038, 0.6086, 0.6038, 0.6086, 0.6038, 0.6086, 0.6038, 0.6086, 0.6187, 0.6086, 0.6307, 0.6086, 0.6307, 0.6086, 0.6187, 0.5862, 0.6038, 0.6086, 0.6038, 0.6086, 0.6038, 0.5862, 0.6038, 0.6086, 0.6038, 0.6086, 0.6187, 0.6086, 0.6187, 0.6086, 0.6038, 0.6101, 0.6371, 0.6101, 0.6371, 0.6101, 0.6371, 0.6077, 0.6622, 0.6445, 0.6651, 0.6479, 0.64, 0.6479, 0.64, 0.6479, 0.64, 0.6101, 0.6371, 0.6101, 0.6371, 0.6086, 0.6307, 0.6086, 0.6396, 0.6086, 0.6396, 0.6086, 0.6307, 0.6086, 0.6486, 0.6086, 0.6486, 0.6086, 0.6486, 0.6086, 0.6486, 0.6086, 0.6531, 0.6086, 0.6575, 0.6086, 0.6575, 0.6086, 0.6531, 0.6086, 0.6307, 0.6086, 0.6396, 0.6086, 0.6396, 0.6086, 0.6307, 0.6086, 0.6396, 0.6086, 0.6486, 0.6086, 0.6486, 0.6086, 0.6396, 0.6086, 0.6531, 0.6086, 0.6575, 0.6086, 0.6575, 0.6086, 0.6531, 0.6086, 0.6307, 0.6086, 0.6396, 0.6086, 0.6396, 0.6086, 0.6307, 0.6086, 0.6396, 0.6086, 0.6486, 0.6086, 0.6486, 0.6086, 0.6396, 0.6404, 0.6307, 0.6404, 0.6396, 0.6251, 0.6396, 0.6251, 0.6307, 0.6404, 0.6396, 0.6404, 0.6486, 0.6251, 0.6486, 0.6251, 0.6396, 0.6251, 0.6307, 0.6251, 0.6396, 0.6086, 0.6396, 0.6086, 0.6307, 0.6251, 0.6396, 0.6251, 0.6486, 0.6086, 0.6486, 0.6086, 0.6396, 0.6086, 0.6396, 0.6086, 0.6486, 0.6086, 0.6486, 0.6086, 0.6396, 0.6086, 0.6486, 0.6086, 0.6396, 0.6086, 0.6396, 0.6086, 0.6486, 0.6086, 0.6486, 0.6086, 0.6396, 0.6086, 0.6396, 0.6086, 0.6486, 0.6086, 0.6396, 0.6086, 0.6486, 0.6086, 0.6486, 0.6086, 0.6396, 0.6086, 0.6575, 0.6086, 0.6575, 0.6086, 0.6575, 0.6086, 0.6575, 0.6086, 0.6396, 0.6086, 0.6396, 0.6086, 0.6396, 0.6086, 0.6396, 0.6086, 0.6396, 0.6086, 0.6486, 0.6086, 0.6486, 0.6086, 0.6396, 0.6086, 0.6575, 0.6086, 0.6575, 0.6086, 0.6575, 0.6086, 0.6575, 0.6086, 0.6396, 0.6086, 0.6396, 0.6086, 0.6396, 0.6086, 0.6396, 0.6086, 0.6486, 0.6086, 0.6486, 0.6086, 0.6486, 0.6086, 0.6486, 0.6251, 0.5636, 0.6251, 0.586, 0.6086, 0.586, 0.6086, 0.5636, 0.6251, 0.586, 0.6086, 0.586, 0.6086, 0.586, 0.6251, 0.586, 0.6251, 0.5636, 0.6251, 0.586, 0.6251, 0.586, 0.6251, 0.5636, 0.7428, 0.5188, 0.7428, 0.5188, 0.6533, 0.6307, 0.6533, 0.6307, 0.6533, 0.6307, 0.6533, 0.6396, 0.6404, 0.6396, 0.6404, 0.6307, 0.6533, 0.6187, 0.6533, 0.6307, 0.6404, 0.6307, 0.6404, 0.6187, 0.6533, 0.586, 0.6533, 0.6038, 0.6404, 0.6038, 0.6404, 0.586, 0.6533, 0.6038, 0.6533, 0.6187, 0.6404, 0.6187, 0.6404, 0.6038, 0.6533, 0.5636, 0.6533, 0.586, 0.6404, 0.586, 0.6404, 0.5636, 0.6757, 0.586, 0.6533, 0.586, 0.6533, 0.586, 0.6757, 0.586, 0.6533, 0.586, 0.6404, 0.586, 0.6404, 0.586, 0.6533, 0.586, 0.6251, 0.6486, 0.6251, 0.6531, 0.6086, 0.6531, 0.6086, 0.6486, 0.6404, 0.6486, 0.6404, 0.6531, 0.6251, 0.6531, 0.6251, 0.6486, 0.6086, 0.6486, 0.6086, 0.6531, 0.6086, 0.6531, 0.6086, 0.6486, 0.6086, 0.6486, 0.6086, 0.6531, 0.6086, 0.6531, 0.6086, 0.6486, 0.6086, 0.6486, 0.6086, 0.6531, 0.6086, 0.6531, 0.6086, 0.6486, 0.6404, 0.586, 0.6404, 0.5636, 0.6404, 0.5636, 0.6404, 0.586, 0.6533, 0.586, 0.6533, 0.5636, 0.6533, 0.5636, 0.6533, 0.586, 0.6086, 0.6038, 0.5862, 0.6038, 0.5862, 0.6038, 0.6086, 0.6038, 0.5365, 0.5889, 0.5862, 0.6392, 0.5849, 0.6061, 0.5864, 0.5677, 0.6086, 0.6038, 0.5862, 0.6038, 0.5862, 0.6038, 0.6086, 0.6038, 0.6086, 0.586, 0.6086, 0.6038, 0.5862, 0.6038, 0.5862, 0.586, 0.6086, 0.586, 0.6086, 0.5636, 0.6086, 0.5636, 0.6086, 0.586, 0.6533, 0.6307, 0.6533, 0.6187, 0.6533, 0.6187, 0.6533, 0.6307, 0.6533, 0.6187, 0.6533, 0.6038, 0.6533, 0.6038, 0.6533, 0.6187, 0.6533, 0.6307, 0.6533, 0.6187, 0.6533, 0.6187, 0.6533, 0.6307, 0.6086, 0.6038, 0.6086, 0.6307, 0.7428, 0.5188, 0.5862, 0.6038, 0.6086, 0.5636, 0.7428, 0.5188, 0.6251, 0.586, 0.6251, 0.5636, 0.6086, 0.5636, 0.7428, 0.5188, 0.7428, 0.5188, 0.7428, 0.5188, 0.7428, 0.5188, 0.7428, 0.5188, 0.6251, 0.6187, 0.6086, 0.6187, 0.6086, 0.6307, 0.6251, 0.6307, 0.6533, 0.6038, 0.6533, 0.6038, 0.6533, 0.586, 0.6533, 0.586, 0.6533, 0.586, 0.6533, 0.586, 0.6533, 0.586, 0.6533, 0.586, 0.6533, 0.6307, 0.6533, 0.6307, 0.6533, 0.6187, 0.6533, 0.6187, 0.6533, 0.6187, 0.6533, 0.6187, 0.6533, 0.6038, 0.6533, 0.6038, 0.6757, 0.586, 0.6533, 0.586, 0.6533, 0.6038, 0.6757, 0.6038, 0.6086, 0.5636, 0.6086, 0.5636, 0.6086, 0.586, 0.6086, 0.586, 0.6251, 0.586, 0.6086, 0.586, 0.6086, 0.6038, 0.6251, 0.6038, 0.6251, 0.6038, 0.6086, 0.6038, 0.6086, 0.6187, 0.6251, 0.6187, 0.6404, 0.6038, 0.6251, 0.6038, 0.6251, 0.6187, 0.6404, 0.6187, 0.6404, 0.586, 0.6251, 0.586, 0.6251, 0.6038, 0.6404, 0.6038, 0.6404, 0.5636, 0.6251, 0.5636, 0.6251, 0.586, 0.6404, 0.586, 0.6404, 0.6187, 0.6251, 0.6187, 0.6251, 0.6307, 0.6404, 0.6307, 0.5862, 0.6038, 0.5862, 0.6038, 0.6086, 0.6038, 0.6086, 0.6038, 0.6086, 0.586, 0.6086, 0.586, 0.6086, 0.6038, 0.6086, 0.6038, 0.6086, 0.6038, 0.6086, 0.6038, 0.6086, 0.6038, 0.6086, 0.6038, 0.6086, 0.6187, 0.6086, 0.6187, 0.6086, 0.6307, 0.6086, 0.6307, 0.5862, 0.6038, 0.5862, 0.6038, 0.6086, 0.6038, 0.6086, 0.6038, 0.6086, 0.6038, 0.6086, 0.6038, 0.6086, 0.6187, 0.6086, 0.6187, 0.7895, 0.6923, 0.7895, 0.6923, 0.7895, 0.6923, 0.5995, 0.6777, 0.5995, 0.6777, 0.5995, 0.6777, 0.5995, 0.6777, 0.616, 0.5536, 0.8024, 0.5651, 0.7895, 0.6923, 0.6086, 0.6307, 0.6086, 0.6307, 0.6086, 0.6396, 0.6086, 0.6396, 0.6086, 0.6486, 0.6086, 0.6486, 0.6086, 0.6486, 0.6086, 0.6486, 0.6086, 0.6531, 0.6086, 0.6531, 0.6086, 0.6575, 0.6086, 0.6575, 0.6086, 0.6307, 0.6086, 0.6307, 0.6086, 0.6396, 0.6086, 0.6396, 0.6086, 0.6396, 0.6086, 0.6396, 0.6086, 0.6486, 0.6086, 0.6486, 0.6086, 0.6531, 0.6086, 0.6531, 0.6086, 0.6575, 0.6086, 0.6575, 0.6086, 0.6307, 0.6086, 0.6307, 0.6086, 0.6396, 0.6086, 0.6396, 0.6086, 0.6396, 0.6086, 0.6396, 0.6086, 0.6486, 0.6086, 0.6486, 0.6404, 0.6307, 0.6251, 0.6307, 0.6251, 0.6396, 0.6404, 0.6396, 0.6404, 0.6396, 0.6251, 0.6396, 0.6251, 0.6486, 0.6404, 0.6486, 0.6251, 0.6307, 0.6086, 0.6307, 0.6086, 0.6396, 0.6251, 0.6396, 0.6251, 0.6396, 0.6086, 0.6396, 0.6086, 0.6486, 0.6251, 0.6486, 0.6086, 0.6396, 0.6086, 0.6396, 0.6086, 0.6486, 0.6086, 0.6486, 0.6086, 0.6486, 0.6086, 0.6486, 0.6086, 0.6396, 0.6086, 0.6396, 0.6086, 0.6486, 0.6086, 0.6486, 0.6086, 0.6396, 0.6086, 0.6396, 0.6086, 0.6396, 0.6086, 0.6396, 0.6086, 0.6486, 0.6086, 0.6486, 0.6086, 0.6575, 0.6086, 0.6575, 0.6086, 0.6575, 0.6086, 0.6575, 0.6086, 0.6396, 0.6086, 0.6396, 0.6086, 0.6396, 0.6086, 0.6396, 0.6086, 0.6396, 0.6086, 0.6396, 0.6086, 0.6486, 0.6086, 0.6486, 0.6086, 0.6575, 0.6086, 0.6575, 0.6086, 0.6575, 0.6086, 0.6575, 0.6086, 0.6396, 0.6086, 0.6396, 0.6086, 0.6396, 0.6086, 0.6396, 0.6086, 0.6486, 0.6086, 0.6486, 0.6086, 0.6486, 0.6086, 0.6486, 0.6251, 0.5636, 0.6086, 0.5636, 0.6086, 0.586, 0.6251, 0.586, 0.6251, 0.586, 0.6251, 0.586, 0.6086, 0.586, 0.6086, 0.586, 0.6251, 0.5636, 0.6251, 0.5636, 0.6251, 0.586, 0.6251, 0.586, 0.6193, 0.6468, 0.6393, 0.6218, 0.6393, 0.6218, 0.6193, 0.6468, 0.6533, 0.6307, 0.6404, 0.6307, 0.6404, 0.6396, 0.6533, 0.6396, 0.6533, 0.6187, 0.6404, 0.6187, 0.6404, 0.6307, 0.6533, 0.6307, 0.6533, 0.586, 0.6404, 0.586, 0.6404, 0.6038, 0.6533, 0.6038, 0.6533, 0.6038, 0.6404, 0.6038, 0.6404, 0.6187, 0.6533, 0.6187, 0.6533, 0.5636, 0.6404, 0.5636, 0.6404, 0.586, 0.6533, 0.586, 0.6757, 0.586, 0.6757, 0.586, 0.6533, 0.586, 0.6533, 0.586, 0.6533, 0.586, 0.6533, 0.586, 0.6404, 0.586, 0.6404, 0.586, 0.6251, 0.6486, 0.6086, 0.6486, 0.6086, 0.6531, 0.6251, 0.6531, 0.6404, 0.6486, 0.6251, 0.6486, 0.6251, 0.6531, 0.6404, 0.6531, 0.6086, 0.6486, 0.6086, 0.6486, 0.6086, 0.6531, 0.6086, 0.6531, 0.6086, 0.6486, 0.6086, 0.6486, 0.6086, 0.6531, 0.6086, 0.6531, 0.6086, 0.6486, 0.6086, 0.6486, 0.6086, 0.6531, 0.6086, 0.6531, 0.6404, 0.586, 0.6404, 0.586, 0.6404, 0.5636, 0.6404, 0.5636, 0.6533, 0.586, 0.6533, 0.586, 0.6533, 0.5636, 0.6533, 0.5636, 0.6086, 0.6038, 0.6086, 0.6038, 0.5862, 0.6038, 0.5862, 0.6038, 0.6099, 0.6392, 0.6076, 0.6077, 0.5849, 0.6061, 0.5862, 0.6392, 0.6086, 0.6038, 0.6086, 0.6038, 0.5862, 0.6038, 0.5862, 0.6038, 0.6086, 0.586, 0.5862, 0.586, 0.5862, 0.6038, 0.6086, 0.6038, 0.6086, 0.586, 0.6086, 0.586, 0.6086, 0.5636, 0.6086, 0.5636, 0.6533, 0.6307, 0.6533, 0.6307, 0.6533, 0.6187, 0.6533, 0.6187, 0.6533, 0.6187, 0.6533, 0.6187, 0.6533, 0.6038, 0.6533, 0.6038, 0.6533, 0.6307, 0.6533, 0.6307, 0.6533, 0.6187, 0.6533, 0.6187, 0.6086, 0.6038, 0.5862, 0.6038, 0.7428, 0.5188, 0.6086, 0.6307, 0.6086, 0.5636, 0.6086, 0.5636, 0.6251, 0.5636, 0.6251, 0.586, 0.7428, 0.5188, 0.7428, 0.5188, 0.7428, 0.5188, 0.7428, 0.5188, 0.7428, 0.5188, 0.7428, 0.5188])
me_cylinder_003.materials.append(mat_material_004)
me_cylinder_003.update()

# ---- objects
ob_light = bpy.data.objects.new('Light', light_light)
ob_camera = bpy.data.objects.new('Camera', cam_camera)
ob_mug = bpy.data.objects.new('mug', me_cylinder_002)
ob_empty = bpy.data.objects.new('Empty', None)
ob_box = bpy.data.objects.new('box', me_cube_005)
ob_plane_001 = bpy.data.objects.new('Plane.001', me_plane_001)
ob_gitaffe = bpy.data.objects.new('Gitaffe', me_cylinder_003)

# ---- transforms, parenting, visibility, modifiers, constraints
ob_light.location = (7.822, 1.292, 9.122)
ob_light.rotation_euler = (0.6503, 0.05522, 1.866)
ob_light.lock_rotations_4d = False
ob_light.empty_display_type = 'ARROWS'
ob_light.color = (0.0, 0.0, 0.0, 0.0)
ob_light.lineart.crease_threshold = 0.0
ob_camera.location = (7.359, -6.926, 4.958)
ob_camera.rotation_euler = (1.109, 0.0, 0.8149)
ob_camera.lock_rotations_4d = False
ob_camera.empty_display_type = 'ARROWS'
ob_camera.color = (0.0, 0.0, 0.0, 0.0)
ob_camera.display_type = 'WIRE'
ob_camera.lineart.crease_threshold = 0.0
ob_mug.location = (-9.107, -4.101, 2.766)
ob_empty.location = (0.0, 0.0, 0.0)
ob_empty.rotation_euler = (1.571, -0.0, -1.571)
ob_empty.scale = (3.469, 3.469, 3.469)
ob_empty.empty_display_type = 'IMAGE'
ob_empty.empty_display_size = 5.0
ob_empty.use_empty_image_alpha = True
ob_empty.color = (1.0, 1.0, 1.0, 0.5039)
ob_box.location = (9.876, -6.139, 1.762)
ob_plane_001.parent = ob_box
ob_plane_001.location = (-1.903e-17, -0.4666, -0.4952)
ob_plane_001.rotation_euler = (2.351, 0.0, -4.592e-10)
ob_plane_001.scale = (0.6682, 0.6682, 0.6682)
ob_gitaffe.location = (1.725e-15, -2.065, 7.768)
ob_gitaffe.scale = (0.08963, 0.08963, 0.08963)

# ---- collection membership
col_collection.objects.link(ob_light)
col_collection.objects.link(ob_camera)
col_collection.objects.link(ob_mug)
col_collection.objects.link(ob_empty)
col_collection.objects.link(ob_box)
col_collection.objects.link(ob_plane_001)
col_collection.objects.link(ob_gitaffe)

# ---- scene / render settings (as saved in the file)
scene.camera = ob_camera
scene.frame_start = 1; scene.frame_end = 250; scene.frame_set(1)
scene.render.engine = 'BLENDER_EEVEE_NEXT'
scene.cycles.sampling_pattern = 'TABULATED_SOBOL'
scene.cycles.use_light_tree = False
scene.view_settings.view_transform = 'Filmic'
bpy.context.view_layer.update()

